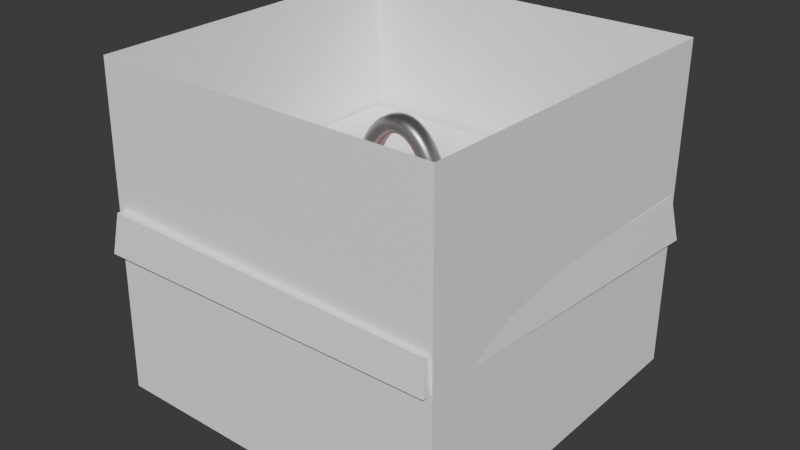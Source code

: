 # Source: Present.blend  (saved by Blender 4.2.67; exported with 4.5.12 LTS)
import bpy
from mathutils import Matrix  # noqa: F401  (used for matrix-valued properties, if any)

bpy.ops.wm.read_factory_settings(use_empty=True)
scene = bpy.context.scene
scene.name = 'Scene'

# ---- collections
col_collection = bpy.data.collections.new('Collection'); scene.collection.children.link(col_collection)

# ---- images (referenced by path relative to the original .blend; pixels are not part of the script)
import os
ASSET_DIR = os.environ.get("B2B_ASSET_DIR", "")  # directory of the original .blend (textures are referenced by path, not embedded)
HERE = os.path.dirname(os.path.abspath(__file__))  # packed textures are extracted next to this script under _unpacked/

def load_image(name, relpath, width, height, colorspace="sRGB"):
    """Load a texture the original file referenced (path relative to the .blend, or extracted next to this script)."""
    p = next((c for c in (os.path.join(HERE, relpath), os.path.join(ASSET_DIR, relpath)) if relpath and os.path.exists(c)), "")
    if p:
        img = bpy.data.images.load(p, check_existing=True)
        img.name = name
    else:  # same state as the original file: an image datablock whose file is absent (Cycles renders it pink)
        img = bpy.data.images.new(name, width, height)
        img.source = "FILE"
        img.filepath = "//" + (relpath or name)
    img.colorspace_settings.name = colorspace
    return img
img_lock_png = load_image('lock.png', 'lock.png', 1024, 1024, 'sRGB')
img_rushhour_png = load_image('rushhour.png', 'rushhour.png', 1024, 1024, 'sRGB')
img_sliding_png = load_image('sliding.png', 'sliding.png', 1024, 1024, 'sRGB')

# ---- materials (node trees are filled in below, after node groups)
mat_material_001 = bpy.data.materials.new('Material.001')
mat_material_002 = bpy.data.materials.new('Material.002')
mat_material_002.use_backface_culling_lightprobe_volume = False
mat_material = bpy.data.materials.new('Material')
mat_material.alpha_threshold = 0.0
mat_material.roughness = 0.5
mat_material.line_color = (0.0, 0.0, 0.0, 1.0)
mat_lock = bpy.data.materials.new('Lock')
mat_rush = bpy.data.materials.new('Rush')
mat_slide = bpy.data.materials.new('Slide')
mat_material_004 = bpy.data.materials.new('Material.004')

# ---- node groups
ng_smooth_by_angle = bpy.data.node_groups.new('Smooth by Angle', 'GeometryNodeTree')
_s = ng_smooth_by_angle.interface.new_socket(name='Mesh', in_out='OUTPUT', socket_type='NodeSocketGeometry')
_s = ng_smooth_by_angle.interface.new_socket(name='Mesh', in_out='INPUT', socket_type='NodeSocketGeometry')
_s = ng_smooth_by_angle.interface.new_socket(name='Angle', in_out='INPUT', socket_type='NodeSocketFloat')
_s.subtype = 'ANGLE'
_s.default_value = 0.5236
_s.min_value = 0.0
_s.max_value = 3.142
_s.description = 'Maximum face angle for smooth edges'
_s = ng_smooth_by_angle.interface.new_socket(name='Ignore Sharpness', in_out='INPUT', socket_type='NodeSocketBool')
_s.force_non_field = True
ng_smooth_by_angle.description = 'Set the sharpness of mesh edges based on the angle between the neighboring faces'
ng_smooth_by_angle.is_modifier = True
_N = ng_smooth_by_angle.nodes; _L = ng_smooth_by_angle.links
n0 = _N.new('GeometryNodeSetShadeSmooth'); n0.name = 'Set Shade Smooth'; n0.location = (120, -80)
n0.domain = 'EDGE'
n1 = _N.new('GeometryNodeSetShadeSmooth'); n1.name = 'Set Shade Smooth.001'; n1.location = (300, -80)
n2 = _N.new('NodeGroupOutput'); n2.name = 'Group Output'; n2.location = (480, -80)
n3 = _N.new('GeometryNodeInputMeshEdgeAngle'); n3.name = 'Edge Angle'; n3.location = (-440, -240)
n4 = _N.new('NodeGroupInput'); n4.name = 'Group Input'; n4.location = (-80, -80)
n5 = _N.new('GeometryNodeInputEdgeSmooth'); n5.name = 'Is Edge Smooth'; n5.location = (-260, -120)
n6 = _N.new('GeometryNodeInputShadeSmooth'); n6.name = 'Is Shade Smooth'; n6.location = (-440, -397)
n7 = _N.new('FunctionNodeCompare'); n7.name = 'Compare'; n7.location = (-260, -260)
n7.operation = 'LESS_EQUAL'
n7.inputs[6].default_value = (0.0, 0.0, 0.0, 0.0)
n7.inputs[7].default_value = (0.0, 0.0, 0.0, 0.0)
n8 = _N.new('FunctionNodeBooleanMath'); n8.name = 'Boolean Math.001'; n8.location = (-80, -260)
n9 = _N.new('NodeGroupInput'); n9.name = 'Group Input.001'; n9.location = (-440, -329)
n10 = _N.new('NodeGroupInput'); n10.name = 'Group Input.002'; n10.location = (-259, -189)
n11 = _N.new('FunctionNodeBooleanMath'); n11.name = 'Boolean Math'; n11.location = (-80, -149)
n11.operation = 'OR'
n12 = _N.new('FunctionNodeBooleanMath'); n12.name = 'Boolean Math.002'; n12.location = (-260, -380)
n12.operation = 'OR'
n13 = _N.new('NodeGroupInput'); n13.name = 'Group Input.003'; n13.location = (-440, -460)
_L.new(n3.outputs[0], n7.inputs[0])
_L.new(n1.outputs[0], n2.inputs[0])
_L.new(n9.outputs[1], n7.inputs[1])
_L.new(n7.outputs[0], n8.inputs[0])
_L.new(n4.outputs[0], n0.inputs[0])
_L.new(n0.outputs[0], n1.inputs[0])
_L.new(n8.outputs[0], n0.inputs[2])
_L.new(n10.outputs[2], n11.inputs[1])
_L.new(n5.outputs[0], n11.inputs[0])
_L.new(n11.outputs[0], n0.inputs[1])
_L.new(n13.outputs[2], n12.inputs[1])
_L.new(n6.outputs[0], n12.inputs[0])
_L.new(n12.outputs[0], n8.inputs[1])
n2.is_active_output = True

# ---- material node trees
mat_material_001.use_nodes = True; mat_material_001.node_tree.nodes.clear()
_N = mat_material_001.node_tree.nodes; _L = mat_material_001.node_tree.links
n0 = _N.new('ShaderNodeBsdfPrincipled'); n0.name = 'Principled BSDF'; n0.location = (10, 300)
n0.inputs[0].default_value = (0.0, 0.6393, 0.8011, 1.0)
n0.inputs[1].default_value = 0.2273
n0.inputs[2].default_value = 0.3364
n0.inputs[3].default_value = 1.0
n1 = _N.new('ShaderNodeOutputMaterial'); n1.name = 'Material Output'; n1.location = (300, 300)
_L.new(n0.outputs[0], n1.inputs[0])
n1.is_active_output = True
mat_material_002.use_nodes = True; mat_material_002.node_tree.nodes.clear()
_N = mat_material_002.node_tree.nodes; _L = mat_material_002.node_tree.links
n0 = _N.new('ShaderNodeBsdfPrincipled'); n0.name = 'Principled BSDF'; n0.location = (10, 300)
n0.inputs[0].default_value = (0.8004, 0.02007, 0.08948, 1.0)
n1 = _N.new('ShaderNodeOutputMaterial'); n1.name = 'Material Output'; n1.location = (300, 300)
_L.new(n0.outputs[0], n1.inputs[0])
n1.is_active_output = True
mat_material.use_nodes = True; mat_material.node_tree.nodes.clear()
_N = mat_material.node_tree.nodes; _L = mat_material.node_tree.links
n0 = _N.new('ShaderNodeOutputMaterial'); n0.name = 'Material Output'; n0.location = (300, 300)
n1 = _N.new('ShaderNodeBsdfPrincipled'); n1.name = 'Principled BSDF'; n1.location = (10, 300)
n1.inputs[0].default_value = (1.0, 1.0, 1.0, 1.0)
n1.inputs[3].default_value = 1.45
_L.new(n1.outputs[0], n0.inputs[0])
n0.is_active_output = True
mat_lock.use_nodes = True; mat_lock.node_tree.nodes.clear()
_N = mat_lock.node_tree.nodes; _L = mat_lock.node_tree.links
n0 = _N.new('ShaderNodeBsdfPrincipled'); n0.name = 'Principled BSDF'; n0.location = (-87, 365)
n0.inputs[1].default_value = 0.8045
n0.inputs[2].default_value = 0.2773
n0.inputs[3].default_value = 1.0
n0.inputs[20].default_value = 0.2982
n0.inputs[22].default_value = (0.1894, 0.7089, 0.1419, 1.0)
n1 = _N.new('ShaderNodeOutputMaterial'); n1.name = 'Material Output'; n1.location = (300, 300)
n2 = _N.new('ShaderNodeTexImage'); n2.name = 'Image Texture'; n2.location = (-701, 432)
n2.image = img_lock_png
n2.interpolation = 'Closest'
n3 = _N.new('ShaderNodeMix'); n3.name = 'Mix'; n3.location = (-293, 423)
n3.data_type = 'RGBA'
n3.inputs[6].default_value = (0.4745, 0.1433, 0.006903, 1.0)
_L.new(n2.outputs[0], n3.inputs[2])
_L.new(n0.outputs[0], n1.inputs[0])
_L.new(n2.outputs[1], n3.inputs[0])
_L.new(n3.outputs[2], n0.inputs[0])
_L.new(n2.outputs[0], n3.inputs[7])
n1.is_active_output = True
mat_rush.use_nodes = True; mat_rush.node_tree.nodes.clear()
_N = mat_rush.node_tree.nodes; _L = mat_rush.node_tree.links
n0 = _N.new('ShaderNodeBsdfPrincipled'); n0.name = 'Principled BSDF'; n0.location = (-101, 176)
n0.inputs[1].default_value = 0.8045
n0.inputs[2].default_value = 0.2773
n0.inputs[3].default_value = 1.0
n0.inputs[20].default_value = 0.2982
n0.inputs[22].default_value = (0.1894, 0.7089, 0.1419, 1.0)
n1 = _N.new('ShaderNodeOutputMaterial'); n1.name = 'Material Output'; n1.location = (300, 300)
n2 = _N.new('ShaderNodeMix'); n2.name = 'Mix'; n2.location = (-293, 423)
n2.data_type = 'RGBA'
n2.inputs[6].default_value = (0.4745, 0.1433, 0.006903, 1.0)
n3 = _N.new('ShaderNodeTexImage'); n3.name = 'Image Texture.002'; n3.location = (-772, 427)
n3.image = img_rushhour_png
n3.interpolation = 'Closest'
_L.new(n0.outputs[0], n1.inputs[0])
_L.new(n2.outputs[2], n0.inputs[0])
_L.new(n3.outputs[1], n2.inputs[0])
_L.new(n3.outputs[0], n2.inputs[7])
n1.is_active_output = True
mat_slide.use_nodes = True; mat_slide.node_tree.nodes.clear()
_N = mat_slide.node_tree.nodes; _L = mat_slide.node_tree.links
n0 = _N.new('ShaderNodeBsdfPrincipled'); n0.name = 'Principled BSDF'; n0.location = (-87, 365)
n0.inputs[1].default_value = 0.8045
n0.inputs[2].default_value = 0.2773
n0.inputs[3].default_value = 1.0
n0.inputs[20].default_value = 0.2982
n0.inputs[22].default_value = (0.1894, 0.7089, 0.1419, 1.0)
n1 = _N.new('ShaderNodeOutputMaterial'); n1.name = 'Material Output'; n1.location = (300, 300)
n2 = _N.new('ShaderNodeMix'); n2.name = 'Mix'; n2.location = (-293, 423)
n2.data_type = 'RGBA'
n2.inputs[6].default_value = (0.4745, 0.1433, 0.006903, 1.0)
n3 = _N.new('ShaderNodeTexImage'); n3.name = 'Image Texture.002'; n3.location = (-792, 472)
n3.image = img_sliding_png
n3.interpolation = 'Closest'
_L.new(n0.outputs[0], n1.inputs[0])
_L.new(n2.outputs[2], n0.inputs[0])
_L.new(n3.outputs[1], n2.inputs[0])
_L.new(n3.outputs[0], n2.inputs[7])
n1.is_active_output = True
mat_material_004.use_nodes = True; mat_material_004.node_tree.nodes.clear()
_N = mat_material_004.node_tree.nodes; _L = mat_material_004.node_tree.links
n0 = _N.new('ShaderNodeBsdfPrincipled'); n0.name = 'Principled BSDF'; n0.location = (-69, 228)
n0.inputs[0].default_value = (0.4031, 0.4031, 0.4031, 1.0)
n0.inputs[1].default_value = 0.9091
n0.inputs[2].default_value = 0.3727
n0.inputs[3].default_value = 1.0
n1 = _N.new('ShaderNodeOutputMaterial'); n1.name = 'Material Output'; n1.location = (221, 228)
_L.new(n0.outputs[0], n1.inputs[0])
n1.is_active_output = True

# ---- world
world_world = bpy.data.worlds.new('World'); scene.world = world_world
world_world.use_nodes = True; world_world.node_tree.nodes.clear()
_N = world_world.node_tree.nodes; _L = world_world.node_tree.links
n0 = _N.new('ShaderNodeOutputWorld'); n0.name = 'World Output'; n0.location = (300, 300)
n1 = _N.new('ShaderNodeBackground'); n1.name = 'Background'; n1.location = (10, 300)
n1.inputs[0].default_value = (0.05088, 0.05088, 0.05088, 1.0)
_L.new(n1.outputs[0], n0.inputs[0])
n0.is_active_output = True
world_world.color = (0.05088, 0.05088, 0.05088)
world_world.sun_shadow_jitter_overblur = 0.0

# ---- meshes
me_cube_001 = bpy.data.meshes.new('Cube.001')
me_cube_001.from_pydata([(-0.15, -0.15, -0.15), (-0.15, 0.15, -0.15), (0.15, -0.15, -0.15), (0.15, 0.15, -0.15), (-0.1446, -0.1476, 0.1281), (-0.1468, 0.145, 0.1281), (0.15, 0.15, 0.1281), (0.1454, -0.1464, 0.1289)], [], [(1, 3, 2, 0), (2, 7, 4, 0), (3, 6, 7, 2), (1, 5, 6, 3), (0, 4, 5, 1)])
me_cube_001.polygons.foreach_set('material_index', [2, 2, 2, 2, 2])
_uv = me_cube_001.uv_layers.new(name='UVMap')
_uv.uv.foreach_set('vector', [0.125, 0.5, 0.375, 0.5, 0.375, 0.75, 0.125, 0.75, 0.375, 0.75, 0.6068, 0.75, 0.6068, 1.0, 0.375, 1.0, 0.375, 0.5, 0.6068, 0.5, 0.6068, 0.75, 0.375, 0.75, 0.375, 0.25, 0.6068, 0.25, 0.6068, 0.5, 0.375, 0.5, 0.375, 0.0, 0.6068, 0.0, 0.6068, 0.25, 0.375, 0.25])
me_cube_001.materials.append(mat_material_001)
me_cube_001.materials.append(mat_material_002)
me_cube_001.materials.append(mat_material)
me_cube_001.update()
me_cube_002 = bpy.data.meshes.new('Cube.002')
me_cube_002.from_pydata([(-0.1411, -0.1552, 0.0102), (-0.1463, 0.1409, 0.005705), (0.1445, -0.152, 0.00409), (0.1504, 0.1456, 0.003206), (-0.1477, -0.158, -0.02486), (-0.1533, 0.1432, -0.03419), (0.1561, 0.152, -0.03645), (0.1465, -0.1555, -0.02334)], [], [(4, 0, 1, 5), (5, 1, 3, 6), (6, 3, 2, 7), (7, 2, 0, 4), (3, 1, 0, 2)])
me_cube_002.polygons.foreach_set('use_smooth', [True] * 5)
me_cube_002.polygons.foreach_set('material_index', [2, 2, 2, 2, 2])
_uv = me_cube_002.uv_layers.new(name='UVMap')
_uv.uv.foreach_set('vector', [0.6068, 0.0, 0.625, 0.0, 0.625, 0.25, 0.6068, 0.25, 0.6068, 0.25, 0.625, 0.25, 0.625, 0.5, 0.6068, 0.5, 0.6068, 0.5, 0.625, 0.5, 0.625, 0.75, 0.6068, 0.75, 0.6068, 0.75, 0.625, 0.75, 0.625, 1.0, 0.6068, 1.0, 0.625, 0.5, 0.875, 0.5, 0.875, 0.75, 0.625, 0.75])
me_cube_002.materials.append(mat_material_001)
me_cube_002.materials.append(mat_material_002)
me_cube_002.materials.append(mat_material)
me_cube_002.update()
me_cube_003 = bpy.data.meshes.new('Cube.003')
me_cube_003.from_pydata([(0.01395, 0.01012, 0.02025), (0.01327, 0.007615, -0.02175), (0.01412, -0.00737, 0.02129), (0.01345, -0.00987, -0.02071), (-0.01345, 0.00987, 0.02071), (-0.01412, 0.00737, -0.02129), (-0.01327, -0.007615, 0.02175), (-0.01395, -0.01012, -0.02025), (0.01815, 0.001683, 0.0253), (0.01478, 0.01079, -0.0008807), (0.01732, -0.001365, -0.02589), (0.01499, -0.01053, 0.0003848), (0.0004822, -0.00927, 0.02395), (-0.00027, -0.01205, -0.02269), (-0.01478, -0.01079, 0.0008807), (-0.01732, 0.001365, 0.02589), (-0.01815, -0.001683, -0.0253), (-0.01499, 0.01053, -0.0003848), (0.00027, 0.01205, 0.02269), (-0.0004822, 0.00927, -0.02395), (0.02154, 0.0001931, -0.0003589), (0.0001461, -0.01468, 0.0008714), (-0.02154, -0.0001931, 0.0003589), (-0.0001461, 0.01468, -0.0008714), (0.0004864, 0.001795, 0.03016), (-0.0004864, -0.001795, -0.03016)], [], [(0, 8, 20, 9), (9, 20, 10, 1), (20, 11, 3, 10), (8, 2, 11, 20), (2, 12, 21, 11), (11, 21, 13, 3), (21, 14, 7, 13), (12, 6, 14, 21), (6, 15, 22, 14), (14, 22, 16, 7), (22, 17, 5, 16), (15, 4, 17, 22), (4, 18, 23, 17), (17, 23, 19, 5), (23, 9, 1, 19), (18, 0, 9, 23), (2, 8, 24, 12), (12, 24, 15, 6), (24, 18, 4, 15), (8, 0, 18, 24), (7, 16, 25, 13), (13, 25, 10, 3), (25, 19, 1, 10), (16, 5, 19, 25)])
me_cube_003.polygons.foreach_set('use_smooth', [True] * 24)
_uv = me_cube_003.uv_layers.new(name='UVMap')
_uv.uv.foreach_set('vector', [0.375, 0.0, 0.375, 0.125, 0.5, 0.125, 0.5, 0.0, 0.5, 0.0, 0.5, 0.125, 0.625, 0.125, 0.625, 0.0, 0.5, 0.125, 0.5, 0.25, 0.625, 0.25, 0.625, 0.125, 0.375, 0.125, 0.375, 0.25, 0.5, 0.25, 0.5, 0.125, 0.375, 0.25, 0.375, 0.375, 0.5, 0.375, 0.5, 0.25, 0.5, 0.25, 0.5, 0.375, 0.625, 0.375, 0.625, 0.25, 0.5, 0.375, 0.5, 0.5, 0.625, 0.5, 0.625, 0.375, 0.375, 0.375, 0.375, 0.5, 0.5, 0.5, 0.5, 0.375, 0.375, 0.5, 0.375, 0.625, 0.5, 0.625, 0.5, 0.5, 0.5, 0.5, 0.5, 0.625, 0.625, 0.625, 0.625, 0.5, 0.5, 0.625, 0.5, 0.75, 0.625, 0.75, 0.625, 0.625, 0.375, 0.625, 0.375, 0.75, 0.5, 0.75, 0.5, 0.625, 0.375, 0.75, 0.375, 0.875, 0.5, 0.875, 0.5, 0.75, 0.5, 0.75, 0.5, 0.875, 0.625, 0.875, 0.625, 0.75, 0.5, 0.875, 0.5, 1.0, 0.625, 1.0, 0.625, 0.875, 0.375, 0.875, 0.375, 1.0, 0.5, 1.0, 0.5, 0.875, 0.125, 0.5, 0.125, 0.625, 0.25, 0.625, 0.25, 0.5, 0.25, 0.5, 0.25, 0.625, 0.375, 0.625, 0.375, 0.5, 0.25, 0.625, 0.25, 0.75, 0.375, 0.75, 0.375, 0.625, 0.125, 0.625, 0.125, 0.75, 0.25, 0.75, 0.25, 0.625, 0.625, 0.5, 0.625, 0.625, 0.75, 0.625, 0.75, 0.5, 0.75, 0.5, 0.75, 0.625, 0.875, 0.625, 0.875, 0.5, 0.75, 0.625, 0.75, 0.75, 0.875, 0.75, 0.875, 0.625, 0.625, 0.625, 0.625, 0.75, 0.75, 0.75, 0.75, 0.625])
me_cube_003.materials.append(mat_material_002)
me_cube_003.use_mirror_x = True
me_cube_003.use_mirror_z = True
me_cube_003.update()
me_cube_004 = bpy.data.meshes.new('Cube.004')
me_cube_004.from_pydata([(-0.01177, -0.0005554, -0.1225), (-0.01695, -0.0007326, -0.06222), (0.0, -0.004975, -0.1016), (0.01768, -0.007382, -0.127), (-0.002012, -0.0014, -0.06461), (0.01185, -0.002787, -0.06608), (0.003035, 0.006182, -0.001112), (-0.01191, 0.006875, -0.0003742), (0.01691, 0.004775, -0.0009357)], [], [(0, 2, 4, 1), (2, 3, 5, 4), (1, 4, 6, 7), (4, 5, 8, 6)])
me_cube_004.polygons.foreach_set('use_smooth', [True] * 4)
me_cube_004.polygons.foreach_set('material_index', [1, 1, 1, 1])
_uv = me_cube_004.uv_layers.new(name='UVMap')
_uv.uv.foreach_set('vector', [0.0, 0.0, 0.5, 0.1664, 0.5, 0.5, 0.0, 0.5, 0.5, 0.1664, 1.0, 0.0, 1.0, 0.5, 0.5, 0.5, 0.0, 0.5, 0.5, 0.5, 0.5, 1.0, 0.0, 1.0, 0.5, 0.5, 1.0, 0.5, 1.0, 1.0, 0.5, 1.0])
me_cube_004.materials.append(mat_material)
me_cube_004.materials.append(mat_material_002)
me_cube_004.use_mirror_x = True
me_cube_004.use_mirror_z = True
me_cube_004.update()
me_cube_006 = bpy.data.meshes.new('Cube.006')
me_cube_006.from_pydata([(-0.05399, 0.005548, -0.0338), (-0.02534, 0.003779, -0.02272), (-0.09026, -0.0023, -0.04325), (-0.05534, 0.008861, -0.002122), (-0.0564, 0.01347, 0.02968), (-0.09179, 0.002065, -0.009163), (-0.02626, 0.006107, 0.0002059), (-0.02481, 0.009104, 0.02338), (-0.01663, 0.0008784, 0.0006219), (-0.01559, -0.001417, -0.02035), (-0.01494, 0.003417, 0.02185), (-0.02517, -0.00538, 0.001451), (-0.02421, -0.008138, -0.02142), (-0.02367, -0.002817, 0.02467), (-0.05336, -0.01301, 0.000583), (-0.05193, -0.01754, -0.03095), (-0.0543, -0.009619, 0.03254), (-0.09026, -0.01448, -0.006776), (-0.08867, -0.01981, -0.0408), (-0.09572, -0.01054, 0.02682), (-0.1037, -0.007341, -0.0101), (-0.1026, -0.01212, -0.04279), (-0.1102, -0.003085, 0.0218), (-0.09736, 0.00701, 0.02421)], [], [(0, 3, 6, 1), (2, 5, 3, 0), (5, 23, 4, 3), (3, 4, 7, 6), (1, 6, 8, 9), (6, 7, 10, 8), (9, 8, 11, 12), (8, 10, 13, 11), (12, 11, 14, 15), (11, 13, 16, 14), (15, 14, 17, 18), (14, 16, 19, 17), (18, 17, 20, 21), (17, 19, 22, 20), (21, 20, 5, 2), (20, 22, 23, 5)])
me_cube_006.polygons.foreach_set('use_smooth', [True] * 16)
_uv = me_cube_006.uv_layers.new(name='UVMap')
_uv.uv.foreach_set('vector', [1.0, 0.0, 1.0, 0.5, 0.875, 0.5, 0.875, 0.0, 0.125, 0.0, 0.125, 0.5, 0.0, 0.5, 0.0, 0.0, 0.125, 0.5, 0.125, 1.0, 0.0, 1.0, 0.0, 0.5, 1.0, 0.5, 1.0, 1.0, 0.875, 1.0, 0.875, 0.5, 0.875, 0.0, 0.875, 0.5, 0.75, 0.5, 0.75, 0.0, 0.875, 0.5, 0.875, 1.0, 0.75, 1.0, 0.75, 0.5, 0.75, 0.0, 0.75, 0.5, 0.625, 0.5, 0.625, 0.0, 0.75, 0.5, 0.75, 1.0, 0.625, 1.0, 0.625, 0.5, 0.625, 0.0, 0.625, 0.5, 0.5, 0.5, 0.5, 0.0, 0.625, 0.5, 0.625, 1.0, 0.5, 1.0, 0.5, 0.5, 0.5, 0.0, 0.5, 0.5, 0.375, 0.5, 0.375, 0.0, 0.5, 0.5, 0.5, 1.0, 0.375, 1.0, 0.375, 0.5, 0.375, 0.0, 0.375, 0.5, 0.25, 0.5, 0.25, 0.0, 0.375, 0.5, 0.375, 1.0, 0.25, 1.0, 0.25, 0.5, 0.25, 0.0, 0.25, 0.5, 0.125, 0.5, 0.125, 0.0, 0.25, 0.5, 0.25, 1.0, 0.125, 1.0, 0.125, 0.5])
me_cube_006.materials.append(mat_material_002)
me_cube_006.use_mirror_x = True
me_cube_006.use_mirror_z = True
me_cube_006.update()
me_cube_008 = bpy.data.meshes.new('Cube.008')
me_cube_008.from_pydata([(0.05151, -0.002197, -0.1107), (0.03659, -0.002119, -0.05205), (0.0324, -0.005402, -0.09512), (0.02473, -0.006782, -0.1247), (0.02326, -0.001659, -0.05922), (0.01059, -0.00199, -0.06517), (-0.001762, 0.006977, -0.0007804), (0.01212, 0.006525, 0.004829), (-0.01499, 0.006646, -0.005186)], [], [(0, 2, 4, 1), (2, 3, 5, 4), (1, 4, 6, 7), (4, 5, 8, 6)])
me_cube_008.polygons.foreach_set('use_smooth', [True] * 4)
me_cube_008.polygons.foreach_set('material_index', [1, 1, 1, 1])
_uv = me_cube_008.uv_layers.new(name='UVMap')
_uv.uv.foreach_set('vector', [0.0, 0.0, 0.5, 0.1664, 0.5, 0.5, 0.0, 0.5, 0.5, 0.1664, 1.0, 0.0, 1.0, 0.5, 0.5, 0.5, 0.0, 0.5, 0.5, 0.5, 0.5, 1.0, 0.0, 1.0, 0.5, 0.5, 1.0, 0.5, 1.0, 1.0, 0.5, 1.0])
me_cube_008.materials.append(mat_material)
me_cube_008.materials.append(mat_material_002)
me_cube_008.use_mirror_x = True
me_cube_008.use_mirror_z = True
me_cube_008.update()
me_cube_009 = bpy.data.meshes.new('Cube.009')
me_cube_009.from_pydata([(0.05399, 0.005548, -0.0338), (0.02534, 0.003779, -0.02272), (0.09026, -0.0023, -0.04325), (0.05534, 0.008861, -0.002122), (0.0564, 0.01347, 0.02968), (0.09179, 0.002065, -0.009163), (0.02626, 0.006107, 0.0002059), (0.02481, 0.009104, 0.02338), (0.01663, 0.0008784, 0.0006219), (0.01559, -0.001417, -0.02035), (0.01494, 0.003417, 0.02185), (0.02517, -0.00538, 0.001451), (0.02421, -0.008138, -0.02142), (0.02367, -0.002817, 0.02467), (0.05336, -0.01301, 0.000583), (0.05193, -0.01754, -0.03095), (0.0543, -0.009619, 0.03254), (0.09026, -0.01448, -0.006776), (0.08867, -0.01981, -0.0408), (0.09572, -0.01054, 0.02682), (0.1037, -0.007341, -0.0101), (0.1026, -0.01212, -0.04279), (0.1102, -0.003085, 0.0218), (0.09736, 0.00701, 0.02421)], [], [(0, 3, 6, 1), (2, 5, 3, 0), (5, 23, 4, 3), (3, 4, 7, 6), (1, 6, 8, 9), (6, 7, 10, 8), (9, 8, 11, 12), (8, 10, 13, 11), (12, 11, 14, 15), (11, 13, 16, 14), (15, 14, 17, 18), (14, 16, 19, 17), (18, 17, 20, 21), (17, 19, 22, 20), (21, 20, 5, 2), (20, 22, 23, 5)])
me_cube_009.polygons.foreach_set('use_smooth', [True] * 16)
_uv = me_cube_009.uv_layers.new(name='UVMap')
_uv.uv.foreach_set('vector', [1.0, 0.0, 1.0, 0.5, 0.875, 0.5, 0.875, 0.0, 0.125, 0.0, 0.125, 0.5, 0.0, 0.5, 0.0, 0.0, 0.125, 0.5, 0.125, 1.0, 0.0, 1.0, 0.0, 0.5, 1.0, 0.5, 1.0, 1.0, 0.875, 1.0, 0.875, 0.5, 0.875, 0.0, 0.875, 0.5, 0.75, 0.5, 0.75, 0.0, 0.875, 0.5, 0.875, 1.0, 0.75, 1.0, 0.75, 0.5, 0.75, 0.0, 0.75, 0.5, 0.625, 0.5, 0.625, 0.0, 0.75, 0.5, 0.75, 1.0, 0.625, 1.0, 0.625, 0.5, 0.625, 0.0, 0.625, 0.5, 0.5, 0.5, 0.5, 0.0, 0.625, 0.5, 0.625, 1.0, 0.5, 1.0, 0.5, 0.5, 0.5, 0.0, 0.5, 0.5, 0.375, 0.5, 0.375, 0.0, 0.5, 0.5, 0.5, 1.0, 0.375, 1.0, 0.375, 0.5, 0.375, 0.0, 0.375, 0.5, 0.25, 0.5, 0.25, 0.0, 0.375, 0.5, 0.375, 1.0, 0.25, 1.0, 0.25, 0.5, 0.25, 0.0, 0.25, 0.5, 0.125, 0.5, 0.125, 0.0, 0.25, 0.5, 0.25, 1.0, 0.125, 1.0, 0.125, 0.5])
me_cube_009.materials.append(mat_material_002)
me_cube_009.use_mirror_x = True
me_cube_009.use_mirror_z = True
me_cube_009.update()
me_cube = bpy.data.meshes.new('Cube')
me_cube.from_pydata([(-0.04994, -0.01813, -0.1546), (-0.04994, -0.02475, -0.138), (-0.06818, -0.01813, -0.138), (-0.04994, -0.02475, -0.04737), (-0.04994, -0.01813, -0.03082), (-0.06818, -0.01813, -0.04737), (-0.04994, 0.01813, -0.1546), (-0.06818, 0.01813, -0.138), (-0.04994, 0.02475, -0.138), (-0.04994, 0.01813, -0.03082), (-0.04994, 0.02475, -0.04737), (-0.06818, 0.01813, -0.04737), (0.04995, -0.01813, -0.1546), (0.0682, -0.01813, -0.138), (0.04995, -0.02475, -0.138), (0.04995, -0.01813, -0.03082), (0.04995, -0.02475, -0.04737), (0.0682, -0.01813, -0.04737), (0.04995, 0.01813, -0.1546), (0.04995, 0.02475, -0.138), (0.0682, 0.01813, -0.138), (0.04995, 0.01813, -0.03082), (0.0682, 0.01813, -0.04737), (0.04995, 0.02475, -0.04737)], [], [(14, 16, 3, 1), (20, 22, 17, 13), (21, 9, 4, 15), (2, 5, 11, 7), (8, 10, 23, 19), (0, 1, 2), (3, 4, 5), (6, 7, 8), (9, 10, 11), (12, 13, 14), (15, 16, 17), (18, 19, 20), (21, 22, 23), (6, 0, 2, 7), (1, 3, 5, 2), (4, 9, 11, 5), (10, 8, 7, 11), (18, 6, 8, 19), (9, 21, 23, 10), (22, 20, 19, 23), (12, 18, 20, 13), (21, 15, 17, 22), (16, 14, 13, 17), (0, 12, 14, 1), (15, 4, 3, 16), (6, 18, 12, 0)])
me_cube.polygons.foreach_set('material_index', [1, 0, 0, 0, 0, 0, 0, 0, 0, 0, 0, 0, 0, 0, 0, 0, 0, 0, 0, 0, 0, 0, 0, 0, 0, 0])
_uv = me_cube.uv_layers.new(name='UVMap')
_uv.uv.foreach_set('vector', [0.736, 0.2518, 0.726, 0.7541, 0.2538, 0.7423, 0.2677, 0.243, 0.7862, 0.1699, 0.7853, 0.817, 0.7208, 0.817, 0.7216, 0.1699, 0.9826, 0.02604, 0.9818, 0.02604, 0.9818, 0.02529, 0.9826, 0.02529, 0.81, 0.1869, 0.8007, 0.8083, 0.7194, 0.8166, 0.7334, 0.1582, 0.9836, 0.02706, 0.9828, 0.02706, 0.9828, 0.02631, 0.9836, 0.02631, 0.2856, 0.1319, 0.2677, 0.243, 0.1808, 0.2303, 0.2538, 0.7423, 0.2563, 0.8294, 0.1463, 0.7281, 0.9846, 0.02604, 0.9847, 0.02604, 0.9846, 0.02618, 0.9827, 0.02733, 0.9828, 0.0272, 0.9828, 0.02733, 0.7387, 0.1468, 0.8274, 0.2407, 0.736, 0.2518, 0.7291, 0.8336, 0.726, 0.7541, 0.8193, 0.7502, 0.9839, 0.02604, 0.9839, 0.02618, 0.9837, 0.02604, 0.9827, 0.02631, 0.9828, 0.02618, 0.9828, 0.02631, 0.8229, 0.1973, 0.8191, 0.7915, 0.7285, 0.8136, 0.748, 0.1555, 0.2677, 0.243, 0.2538, 0.7423, 0.1463, 0.7281, 0.1808, 0.2303, 0.7109, 0.8367, 0.7414, 0.1555, 0.8242, 0.1944, 0.8128, 0.7968, 0.9828, 0.02706, 0.9836, 0.02706, 0.9836, 0.02733, 0.9828, 0.02733, 0.9839, 0.02604, 0.9846, 0.02604, 0.9846, 0.02618, 0.9839, 0.02618, 0.9827, 0.02706, 0.9827, 0.02631, 0.9828, 0.02631, 0.9828, 0.02706, 0.9828, 0.02604, 0.9836, 0.02604, 0.9836, 0.02631, 0.9828, 0.02631, 0.7385, 0.8144, 0.7334, 0.1626, 0.8156, 0.1869, 0.8173, 0.7806, 0.7166, 0.1654, 0.7015, 0.8363, 0.8024, 0.8009, 0.8173, 0.2008, 0.726, 0.7541, 0.736, 0.2518, 0.8274, 0.2407, 0.8193, 0.7502, 0.2856, 0.1319, 0.7387, 0.1468, 0.736, 0.2518, 0.2677, 0.243, 0.7291, 0.8336, 0.2563, 0.8294, 0.2538, 0.7423, 0.726, 0.7541, 0.7242, 0.818, 0.7321, 0.1593, 0.821, 0.1963, 0.8189, 0.793])
me_cube.materials.append(mat_lock)
me_cube.materials.append(mat_lock)
me_cube.materials.append(mat_rush)
me_cube.materials.append(mat_slide)
me_cube.update()
me_b_ziercircle = bpy.data.meshes.new('BézierCircle')
me_b_ziercircle.from_pydata([(0.03111, -0.007993, -0.03754), (0.02801, -0.006309, -0.03754), (0.02641, -0.003648, -0.03754), (0.02806, 0.002091, -0.03754), (0.02924, 0.004605, -0.03754), (0.03141, 0.007009, -0.03754), (0.03485, 0.00825, -0.03754), (0.03862, 0.007994, -0.03754), (0.04172, 0.00631, -0.03754), (0.04204, 0.00365, -0.03754), (0.04158, -0.002279, -0.03754), (0.04049, -0.004603, -0.03754), (0.03832, -0.007008, -0.03754), (0.03489, -0.008248, -0.03754), (-0.03485, -0.008506, -0.07407), (-0.03119, -0.007746, -0.07407), (-0.02851, -0.00567, -0.07407), (-0.02753, -0.002835, -0.07407), (-0.02753, 0.002836, -0.07407), (-0.02851, 0.005672, -0.07407), (-0.03119, 0.007747, -0.07407), (-0.03485, 0.008507, -0.07407), (-0.0385, 0.007747, -0.07407), (-0.04118, 0.005672, -0.07407), (-0.04216, 0.002836, -0.07407), (-0.04216, -0.002835, -0.07407), (-0.04118, -0.00567, -0.07407), (-0.0385, -0.007746, -0.07407), (-0.03485, -0.008506, -0.06885), (-0.03119, -0.007746, -0.06885), (-0.02851, -0.00567, -0.06885), (-0.02753, -0.002835, -0.06885), (-0.02753, 0.002836, -0.06885), (-0.02851, 0.005672, -0.06885), (-0.03119, 0.007747, -0.06885), (-0.03485, 0.008507, -0.06885), (-0.0385, 0.007747, -0.06885), (-0.04118, 0.005672, -0.06885), (-0.04216, 0.002836, -0.06885), (-0.04216, -0.002835, -0.06885), (-0.04118, -0.00567, -0.06885), (-0.0385, -0.007746, -0.06885), (-0.03485, -0.008506, -0.0641), (-0.03119, -0.007746, -0.0641), (-0.02851, -0.00567, -0.0641), (-0.02753, -0.002835, -0.0641), (-0.02753, 0.002836, -0.0641), (-0.02851, 0.005672, -0.0641), (-0.03119, 0.007747, -0.0641), (-0.03485, 0.008507, -0.0641), (-0.0385, 0.007747, -0.0641), (-0.04118, 0.005672, -0.0641), (-0.04216, 0.002836, -0.0641), (-0.04216, -0.002835, -0.0641), (-0.04118, -0.00567, -0.0641), (-0.0385, -0.007746, -0.0641), (-0.03485, -0.008506, -0.05939), (-0.03119, -0.007746, -0.05939), (-0.02851, -0.00567, -0.05939), (-0.02753, -0.002835, -0.05939), (-0.02753, 0.002836, -0.05939), (-0.02851, 0.005672, -0.05939), (-0.03119, 0.007747, -0.05939), (-0.03485, 0.008507, -0.05939), (-0.0385, 0.007747, -0.05939), (-0.04118, 0.005672, -0.05939), (-0.04216, 0.002836, -0.05939), (-0.04216, -0.002835, -0.05939), (-0.04118, -0.00567, -0.05939), (-0.0385, -0.007746, -0.05939), (-0.03485, -0.008506, -0.05428), (-0.03119, -0.007746, -0.05428), (-0.02851, -0.00567, -0.05428), (-0.02753, -0.002835, -0.05428), (-0.02753, 0.002836, -0.05428), (-0.02851, 0.005672, -0.05428), (-0.03119, 0.007747, -0.05428), (-0.03485, 0.008507, -0.05428), (-0.0385, 0.007747, -0.05428), (-0.04118, 0.005672, -0.05428), (-0.04216, 0.002836, -0.05428), (-0.04216, -0.002835, -0.05428), (-0.04118, -0.00567, -0.05428), (-0.0385, -0.007746, -0.05428), (-0.03485, -0.008506, -0.04833), (-0.03119, -0.007746, -0.04833), (-0.02851, -0.00567, -0.04833), (-0.02753, -0.002835, -0.04833), (-0.02753, 0.002836, -0.04833), (-0.02851, 0.005672, -0.04833), (-0.03119, 0.007747, -0.04833), (-0.03485, 0.008507, -0.04833), (-0.0385, 0.007747, -0.04833), (-0.04118, 0.005672, -0.04833), (-0.04216, 0.002836, -0.04833), (-0.04216, -0.002835, -0.04833), (-0.04118, -0.00567, -0.04833), (-0.0385, -0.007746, -0.04833), (-0.03485, -0.008506, -0.04113), (-0.03119, -0.007746, -0.04113), (-0.02851, -0.00567, -0.04113), (-0.02753, -0.002835, -0.04113), (-0.02753, 0.002836, -0.04113), (-0.02851, 0.005672, -0.04113), (-0.03119, 0.007747, -0.04113), (-0.03485, 0.008507, -0.04113), (-0.0385, 0.007747, -0.04113), (-0.04118, 0.005672, -0.04113), (-0.04216, 0.002836, -0.04113), (-0.04216, -0.002835, -0.04113), (-0.04118, -0.00567, -0.04113), (-0.0385, -0.007746, -0.04113), (-0.03485, -0.008506, -0.03222), (-0.03119, -0.007746, -0.03222), (-0.02851, -0.00567, -0.03222), (-0.02753, -0.002835, -0.03222), (-0.02753, 0.002836, -0.03222), (-0.02851, 0.005672, -0.03222), (-0.03119, 0.007747, -0.03222), (-0.03485, 0.008507, -0.03222), (-0.0385, 0.007747, -0.03222), (-0.04118, 0.005672, -0.03222), (-0.04216, 0.002836, -0.03222), (-0.04216, -0.002835, -0.03222), (-0.04118, -0.00567, -0.03222), (-0.0385, -0.007746, -0.03222), (-0.03485, -0.008506, -0.02118), (-0.03119, -0.007746, -0.02118), (-0.02851, -0.00567, -0.02118), (-0.02753, -0.002835, -0.02118), (-0.02753, 0.002836, -0.02118), (-0.02851, 0.005672, -0.02118), (-0.03119, 0.007747, -0.02118), (-0.03485, 0.008507, -0.02118), (-0.0385, 0.007747, -0.02118), (-0.04118, 0.005672, -0.02118), (-0.04216, 0.002836, -0.02118), (-0.04216, -0.002835, -0.02118), (-0.04118, -0.00567, -0.02118), (-0.0385, -0.007746, -0.02118), (-0.03485, -0.008506, -0.00757), (-0.03119, -0.007746, -0.00757), (-0.02851, -0.00567, -0.00757), (-0.02753, -0.002835, -0.00757), (-0.02753, 0.002836, -0.00757), (-0.02851, 0.005672, -0.00757), (-0.03119, 0.007747, -0.00757), (-0.03485, 0.008507, -0.00757), (-0.0385, 0.007747, -0.00757), (-0.04118, 0.005672, -0.00757), (-0.04216, 0.002836, -0.00757), (-0.04216, -0.002835, -0.00757), (-0.04118, -0.00567, -0.00757), (-0.0385, -0.007746, -0.00757), (-0.03485, -0.008506, 0.009038), (-0.03119, -0.007746, 0.00897), (-0.02851, -0.00567, 0.00892), (-0.02753, -0.002835, 0.008902), (-0.02753, 0.002836, 0.008902), (-0.02851, 0.005672, 0.00892), (-0.03119, 0.007747, 0.00897), (-0.03485, 0.008507, 0.009038), (-0.0385, 0.007747, 0.009105), (-0.04118, 0.005672, 0.009155), (-0.04216, 0.002836, 0.009173), (-0.04216, -0.002835, 0.009173), (-0.04118, -0.00567, 0.009155), (-0.0385, -0.007746, 0.009105), (-0.03453, -0.008506, 0.01717), (-0.03088, -0.007746, 0.0169), (-0.02821, -0.00567, 0.0167), (-0.02723, -0.002835, 0.01662), (-0.02723, 0.002836, 0.01662), (-0.02821, 0.005672, 0.0167), (-0.03088, 0.007747, 0.0169), (-0.03453, 0.008507, 0.01717), (-0.03818, 0.007747, 0.01744), (-0.04085, 0.005672, 0.01764), (-0.04182, 0.002836, 0.01772), (-0.04182, -0.002835, 0.01772), (-0.04085, -0.00567, 0.01764), (-0.03818, -0.007746, 0.01744), (-0.0336, -0.008506, 0.02497), (-0.02999, -0.007746, 0.02442), (-0.02734, -0.00567, 0.02402), (-0.02637, -0.002835, 0.02387), (-0.02637, 0.002836, 0.02387), (-0.02734, 0.005672, 0.02402), (-0.02999, 0.007747, 0.02442), (-0.0336, 0.008507, 0.02497), (-0.03722, 0.007747, 0.02552), (-0.03986, 0.005672, 0.02592), (-0.04083, 0.002836, 0.02607), (-0.04083, -0.002835, 0.02607), (-0.03986, -0.00567, 0.02592), (-0.03722, -0.007746, 0.02552), (-0.03211, -0.008506, 0.03237), (-0.02855, -0.007746, 0.03154), (-0.02595, -0.00567, 0.03093), (-0.02499, -0.002835, 0.03071), (-0.02499, 0.002836, 0.03071), (-0.02595, 0.005672, 0.03093), (-0.02855, 0.007747, 0.03154), (-0.03211, 0.008507, 0.03237), (-0.03566, 0.007747, 0.0332), (-0.03827, 0.005672, 0.03381), (-0.03922, 0.002836, 0.03403), (-0.03922, -0.002835, 0.03403), (-0.03827, -0.00567, 0.03381), (-0.03566, -0.007746, 0.0332), (-0.03009, -0.008506, 0.03929), (-0.02662, -0.007746, 0.03817), (-0.02407, -0.00567, 0.03734), (-0.02314, -0.002835, 0.03704), (-0.02314, 0.002836, 0.03704), (-0.02407, 0.005672, 0.03734), (-0.02662, 0.007747, 0.03817), (-0.03009, 0.008507, 0.03929), (-0.03356, 0.007747, 0.04041), (-0.0361, 0.005672, 0.04124), (-0.03703, 0.002836, 0.04154), (-0.03703, -0.002835, 0.04154), (-0.0361, -0.00567, 0.04124), (-0.03356, -0.007746, 0.04041), (-0.02758, -0.008506, 0.04567), (-0.02423, -0.007746, 0.04423), (-0.02178, -0.00567, 0.04319), (-0.02088, -0.002835, 0.0428), (-0.02088, 0.002836, 0.0428), (-0.02178, 0.005672, 0.04319), (-0.02423, 0.007747, 0.04423), (-0.02758, 0.008507, 0.04567), (-0.03093, 0.007747, 0.0471), (-0.03338, 0.005672, 0.04815), (-0.03428, 0.002836, 0.04853), (-0.03428, -0.002835, 0.04853), (-0.03338, -0.00567, 0.04815), (-0.03093, -0.007746, 0.0471), (-0.02464, -0.008506, 0.05142), (-0.02146, -0.007746, 0.04966), (-0.01913, -0.00567, 0.04838), (-0.01827, -0.002835, 0.0479), (-0.01827, 0.002836, 0.0479), (-0.01913, 0.005672, 0.04838), (-0.02146, 0.007747, 0.04966), (-0.02464, 0.008507, 0.05142), (-0.02782, 0.007747, 0.05318), (-0.03014, 0.005672, 0.05447), (-0.031, 0.002836, 0.05494), (-0.031, -0.002835, 0.05494), (-0.03014, -0.00567, 0.05447), (-0.02782, -0.007746, 0.05318), (-0.02129, -0.008506, 0.05649), (-0.01834, -0.007746, 0.05438), (-0.01618, -0.00567, 0.05284), (-0.0154, -0.002835, 0.05227), (-0.0154, 0.002836, 0.05227), (-0.01618, 0.005672, 0.05284), (-0.01834, 0.007747, 0.05438), (-0.02129, 0.008507, 0.05649), (-0.02423, 0.007747, 0.0586), (-0.02639, 0.005672, 0.06015), (-0.02718, 0.002836, 0.06071), (-0.02718, -0.002835, 0.06071), (-0.02639, -0.00567, 0.06015), (-0.02423, -0.007746, 0.0586), (-0.01758, -0.008506, 0.0608), (-0.01496, -0.007746, 0.05832), (-0.01304, -0.00567, 0.0565), (-0.01234, -0.002835, 0.05583), (-0.01234, 0.002836, 0.05583), (-0.01304, 0.005672, 0.0565), (-0.01496, 0.007747, 0.05832), (-0.01758, 0.008507, 0.0608), (-0.0202, 0.007747, 0.06328), (-0.02212, 0.005672, 0.0651), (-0.02283, 0.002836, 0.06576), (-0.02283, -0.002835, 0.06576), (-0.02212, -0.00567, 0.0651), (-0.0202, -0.007746, 0.06328), (-0.01356, -0.008506, 0.06427), (-0.01138, -0.007746, 0.06141), (-0.009782, -0.00567, 0.05932), (-0.009198, -0.002835, 0.05855), (-0.009198, 0.002836, 0.05855), (-0.009782, 0.005672, 0.05932), (-0.01138, 0.007747, 0.06141), (-0.01356, 0.008507, 0.06427), (-0.01573, 0.007747, 0.06713), (-0.01733, 0.005672, 0.06923), (-0.01791, 0.002836, 0.07), (-0.01791, -0.002835, 0.07), (-0.01733, -0.00567, 0.06923), (-0.01573, -0.007746, 0.06713), (-0.009255, -0.008506, 0.06684), (-0.007668, -0.007746, 0.06363), (-0.006507, -0.00567, 0.06129), (-0.006082, -0.002835, 0.06043), (-0.006082, 0.002836, 0.06043), (-0.006507, 0.005672, 0.06129), (-0.007668, 0.007747, 0.06363), (-0.009255, 0.008507, 0.06684), (-0.01084, 0.007747, 0.07005), (-0.012, 0.005672, 0.0724), (-0.01243, 0.002836, 0.07326), (-0.01243, -0.002835, 0.07326), (-0.012, -0.00567, 0.0724), (-0.01084, -0.007746, 0.07005), (-0.004719, -0.008506, 0.06844), (-0.003876, -0.007746, 0.06497), (-0.003259, -0.00567, 0.06244), (-0.003034, -0.002835, 0.06151), (-0.003034, 0.002836, 0.06151), (-0.003259, 0.005672, 0.06244), (-0.003876, 0.007747, 0.06497), (-0.004719, 0.008507, 0.06844), (-0.005562, 0.007747, 0.0719), (-0.006179, 0.005672, 0.07444), (-0.006405, 0.002836, 0.07537), (-0.006405, -0.002835, 0.07537), (-0.006179, -0.00567, 0.07444), (-0.005562, -0.007746, 0.0719), (9.526e-06, -0.008506, 0.06899), (9.526e-06, -0.007746, 0.06542), (9.527e-06, -0.00567, 0.06282), (9.527e-06, -0.002835, 0.06186), (9.528e-06, 0.002836, 0.06186), (9.528e-06, 0.005672, 0.06282), (9.527e-06, 0.007747, 0.06542), (9.527e-06, 0.008507, 0.06899), (9.526e-06, 0.007747, 0.07255), (9.526e-06, 0.005672, 0.07515), (9.525e-06, 0.002836, 0.07611), (9.524e-06, -0.002835, 0.07611), (9.524e-06, -0.00567, 0.07515), (9.524e-06, -0.007746, 0.07255), (0.004738, -0.008506, 0.06844), (0.003895, -0.007746, 0.06497), (0.003279, -0.00567, 0.06244), (0.003053, -0.002835, 0.06151), (0.003053, 0.002836, 0.06151), (0.003279, 0.005672, 0.06244), (0.003895, 0.007747, 0.06497), (0.004738, 0.008507, 0.06844), (0.005581, 0.007747, 0.0719), (0.006198, 0.005672, 0.07444), (0.006424, 0.002836, 0.07537), (0.006424, -0.002835, 0.07537), (0.006198, -0.00567, 0.07444), (0.005581, -0.007746, 0.0719), (0.009274, -0.008506, 0.06684), (0.007687, -0.007746, 0.06363), (0.006526, -0.00567, 0.06129), (0.006101, -0.002835, 0.06043), (0.006101, 0.002836, 0.06043), (0.006526, 0.005672, 0.06129), (0.007687, 0.007747, 0.06363), (0.009274, 0.008507, 0.06684), (0.01086, 0.007747, 0.07005), (0.01202, 0.005672, 0.0724), (0.01245, 0.002836, 0.07326), (0.01245, -0.002835, 0.07326), (0.01202, -0.00567, 0.0724), (0.01086, -0.007746, 0.07005), (0.01357, -0.008506, 0.06427), (0.0114, -0.007746, 0.06141), (0.009801, -0.00567, 0.05932), (0.009217, -0.002835, 0.05855), (0.009217, 0.002836, 0.05855), (0.009801, 0.005672, 0.05932), (0.0114, 0.007747, 0.06141), (0.01357, 0.008507, 0.06427), (0.01575, 0.007747, 0.06713), (0.01735, 0.005672, 0.06923), (0.01793, 0.002836, 0.07), (0.01793, -0.002835, 0.07), (0.01735, -0.00567, 0.06923), (0.01575, -0.007746, 0.06713), (0.0176, -0.008506, 0.0608), (0.01498, -0.007746, 0.05832), (0.01306, -0.00567, 0.0565), (0.01235, -0.002835, 0.05583), (0.01235, 0.002836, 0.05583), (0.01306, 0.005672, 0.0565), (0.01498, 0.007747, 0.05832), (0.0176, 0.008507, 0.0608), (0.02022, 0.007747, 0.06328), (0.02214, 0.005672, 0.0651), (0.02284, 0.002836, 0.06576), (0.02284, -0.002835, 0.06576), (0.02214, -0.00567, 0.0651), (0.02022, -0.007746, 0.06328), (0.02131, -0.008506, 0.05649), (0.01836, -0.007746, 0.05438), (0.0162, -0.00567, 0.05284), (0.01541, -0.002835, 0.05227), (0.01541, 0.002836, 0.05227), (0.0162, 0.005672, 0.05284), (0.01836, 0.007747, 0.05438), (0.02131, 0.008507, 0.05649), (0.02425, 0.007747, 0.0586), (0.02641, 0.005672, 0.06015), (0.0272, 0.002836, 0.06071), (0.0272, -0.002835, 0.06071), (0.02641, -0.00567, 0.06015), (0.02425, -0.007746, 0.0586), (0.02465, -0.008506, 0.05142), (0.02147, -0.007746, 0.04966), (0.01915, -0.00567, 0.04838), (0.01829, -0.002835, 0.0479), (0.01829, 0.002836, 0.0479), (0.01915, 0.005672, 0.04838), (0.02147, 0.007747, 0.04966), (0.02465, 0.008507, 0.05142), (0.02783, 0.007747, 0.05318), (0.03016, 0.005672, 0.05447), (0.03102, 0.002836, 0.05494), (0.03102, -0.002835, 0.05494), (0.03016, -0.00567, 0.05447), (0.02783, -0.007746, 0.05318), (0.0276, -0.008506, 0.04567), (0.02425, -0.007746, 0.04423), (0.0218, -0.00567, 0.04319), (0.0209, -0.002835, 0.0428), (0.0209, 0.002836, 0.0428), (0.0218, 0.005672, 0.04319), (0.02425, 0.007747, 0.04423), (0.0276, 0.008507, 0.04567), (0.03095, 0.007747, 0.0471), (0.0334, 0.005672, 0.04815), (0.0343, 0.002836, 0.04853), (0.0343, -0.002835, 0.04853), (0.0334, -0.00567, 0.04815), (0.03095, -0.007746, 0.0471), (0.03011, -0.008506, 0.03929), (0.02663, -0.007746, 0.03817), (0.02409, -0.00567, 0.03734), (0.02316, -0.002835, 0.03704), (0.02316, 0.002836, 0.03704), (0.02409, 0.005672, 0.03734), (0.02663, 0.007747, 0.03817), (0.03011, 0.008507, 0.03929), (0.03358, 0.007747, 0.04041), (0.03612, 0.005672, 0.04124), (0.03705, 0.002836, 0.04154), (0.03705, -0.002835, 0.04154), (0.03612, -0.00567, 0.04124), (0.03358, -0.007746, 0.04041), (0.03213, -0.008506, 0.03237), (0.02857, -0.007746, 0.03154), (0.02596, -0.00567, 0.03093), (0.02501, -0.002835, 0.03071), (0.02501, 0.002836, 0.03071), (0.02596, 0.005672, 0.03093), (0.02857, 0.007747, 0.03154), (0.03213, 0.008507, 0.03237), (0.03568, 0.007747, 0.0332), (0.03829, 0.005672, 0.03381), (0.03924, 0.002836, 0.03403), (0.03924, -0.002835, 0.03403), (0.03829, -0.00567, 0.03381), (0.03568, -0.007746, 0.0332), (0.03362, -0.008506, 0.02497), (0.03001, -0.007746, 0.02442), (0.02736, -0.00567, 0.02402), (0.02639, -0.002835, 0.02387), (0.02639, 0.002836, 0.02387), (0.02736, 0.005672, 0.02402), (0.03001, 0.007747, 0.02442), (0.03362, 0.008507, 0.02497), (0.03723, 0.007747, 0.02552), (0.03988, 0.005672, 0.02592), (0.04085, 0.002836, 0.02607), (0.04085, -0.002835, 0.02607), (0.03988, -0.00567, 0.02592), (0.03723, -0.007746, 0.02552), (0.03455, -0.008506, 0.01717), (0.0309, -0.007746, 0.0169), (0.02823, -0.00567, 0.0167), (0.02725, -0.002835, 0.01662), (0.02725, 0.002836, 0.01662), (0.02823, 0.005672, 0.0167), (0.0309, 0.007747, 0.0169), (0.03455, 0.008507, 0.01717), (0.03819, 0.007747, 0.01744), (0.04087, 0.005672, 0.01764), (0.04184, 0.002836, 0.01772), (0.04184, -0.002835, 0.01772), (0.04087, -0.00567, 0.01764), (0.03819, -0.007746, 0.01744), (0.03487, -0.008506, 0.009038), (0.03121, -0.007746, 0.00897), (0.02853, -0.00567, 0.00892), (0.02755, -0.002835, 0.008902), (0.02755, 0.002836, 0.008902), (0.02853, 0.005672, 0.00892), (0.03121, 0.007747, 0.00897), (0.03487, 0.008507, 0.009038), (0.03852, 0.007747, 0.009105), (0.0412, 0.005672, 0.009155), (0.04218, 0.002836, 0.009173), (0.04218, -0.002835, 0.009173), (0.0412, -0.00567, 0.009155), (0.03852, -0.007746, 0.009105), (0.03487, -0.008506, -0.01532), (0.03121, -0.007746, -0.01532), (0.02853, -0.00567, -0.01532), (0.02755, -0.002835, -0.01532), (0.02755, 0.002836, -0.01532), (0.02853, 0.005672, -0.01532), (0.03121, 0.007747, -0.01532), (0.03487, 0.008507, -0.01532), (0.03852, 0.007747, -0.01532), (0.0412, 0.005672, -0.01532), (0.04218, 0.002836, -0.01532), (0.04218, -0.002835, -0.01532), (0.0412, -0.00567, -0.01532), (0.03852, -0.007746, -0.01532), (0.03226, -0.005549, -0.04235), (0.03011, -0.00438, -0.04235), (0.02899, -0.002533, -0.04235), (0.03014, 0.001452, -0.04235), (0.03096, 0.003197, -0.04235), (0.03247, 0.004867, -0.04235), (0.03485, 0.005729, -0.04235), (0.03747, 0.005551, -0.04235), (0.03963, 0.004382, -0.04235), (0.04074, 0.002535, -0.04235), (0.03953, -0.001582, -0.04235), (0.03877, -0.003196, -0.04235), (0.03726, -0.004866, -0.04235), (0.03488, -0.005727, -0.04235)], [], [(510, 509, 495, 496), (511, 510, 496, 497), (498, 512, 511, 497), (490, 504, 517, 503), (506, 505, 491, 492), (507, 506, 492, 493), (508, 507, 493, 494), (509, 508, 494, 495), (14, 28, 41, 27), (15, 29, 28, 14), (16, 30, 29, 15), (17, 31, 30, 16), (18, 32, 31, 17), (19, 33, 32, 18), (20, 34, 33, 19), (21, 35, 34, 20), (22, 36, 35, 21), (23, 37, 36, 22), (24, 38, 37, 23), (25, 39, 38, 24), (26, 40, 39, 25), (27, 41, 40, 26), (28, 42, 55, 41), (29, 43, 42, 28), (30, 44, 43, 29), (31, 45, 44, 30), (32, 46, 45, 31), (33, 47, 46, 32), (34, 48, 47, 33), (35, 49, 48, 34), (36, 50, 49, 35), (37, 51, 50, 36), (38, 52, 51, 37), (39, 53, 52, 38), (40, 54, 53, 39), (41, 55, 54, 40), (42, 56, 69, 55), (43, 57, 56, 42), (44, 58, 57, 43), (45, 59, 58, 44), (46, 60, 59, 45), (47, 61, 60, 46), (48, 62, 61, 47), (49, 63, 62, 48), (50, 64, 63, 49), (51, 65, 64, 50), (52, 66, 65, 51), (53, 67, 66, 52), (54, 68, 67, 53), (55, 69, 68, 54), (56, 70, 83, 69), (57, 71, 70, 56), (58, 72, 71, 57), (59, 73, 72, 58), (60, 74, 73, 59), (61, 75, 74, 60), (62, 76, 75, 61), (63, 77, 76, 62), (64, 78, 77, 63), (65, 79, 78, 64), (66, 80, 79, 65), (67, 81, 80, 66), (68, 82, 81, 67), (69, 83, 82, 68), (70, 84, 97, 83), (71, 85, 84, 70), (72, 86, 85, 71), (73, 87, 86, 72), (74, 88, 87, 73), (75, 89, 88, 74), (76, 90, 89, 75), (77, 91, 90, 76), (78, 92, 91, 77), (79, 93, 92, 78), (80, 94, 93, 79), (81, 95, 94, 80), (82, 96, 95, 81), (83, 97, 96, 82), (84, 98, 111, 97), (85, 99, 98, 84), (86, 100, 99, 85), (87, 101, 100, 86), (88, 102, 101, 87), (89, 103, 102, 88), (90, 104, 103, 89), (91, 105, 104, 90), (92, 106, 105, 91), (93, 107, 106, 92), (94, 108, 107, 93), (95, 109, 108, 94), (96, 110, 109, 95), (97, 111, 110, 96), (98, 112, 125, 111), (99, 113, 112, 98), (100, 114, 113, 99), (101, 115, 114, 100), (102, 116, 115, 101), (103, 117, 116, 102), (104, 118, 117, 103), (105, 119, 118, 104), (106, 120, 119, 105), (107, 121, 120, 106), (108, 122, 121, 107), (109, 123, 122, 108), (110, 124, 123, 109), (111, 125, 124, 110), (112, 126, 139, 125), (113, 127, 126, 112), (114, 128, 127, 113), (115, 129, 128, 114), (116, 130, 129, 115), (117, 131, 130, 116), (118, 132, 131, 117), (119, 133, 132, 118), (120, 134, 133, 119), (121, 135, 134, 120), (122, 136, 135, 121), (123, 137, 136, 122), (124, 138, 137, 123), (125, 139, 138, 124), (126, 140, 153, 139), (127, 141, 140, 126), (128, 142, 141, 127), (129, 143, 142, 128), (130, 144, 143, 129), (131, 145, 144, 130), (132, 146, 145, 131), (133, 147, 146, 132), (134, 148, 147, 133), (135, 149, 148, 134), (136, 150, 149, 135), (137, 151, 150, 136), (138, 152, 151, 137), (139, 153, 152, 138), (140, 154, 167, 153), (141, 155, 154, 140), (142, 156, 155, 141), (143, 157, 156, 142), (144, 158, 157, 143), (145, 159, 158, 144), (146, 160, 159, 145), (147, 161, 160, 146), (148, 162, 161, 147), (149, 163, 162, 148), (150, 164, 163, 149), (151, 165, 164, 150), (152, 166, 165, 151), (153, 167, 166, 152), (154, 168, 181, 167), (155, 169, 168, 154), (156, 170, 169, 155), (157, 171, 170, 156), (158, 172, 171, 157), (159, 173, 172, 158), (160, 174, 173, 159), (161, 175, 174, 160), (162, 176, 175, 161), (163, 177, 176, 162), (164, 178, 177, 163), (165, 179, 178, 164), (166, 180, 179, 165), (167, 181, 180, 166), (168, 182, 195, 181), (169, 183, 182, 168), (170, 184, 183, 169), (171, 185, 184, 170), (172, 186, 185, 171), (173, 187, 186, 172), (174, 188, 187, 173), (175, 189, 188, 174), (176, 190, 189, 175), (177, 191, 190, 176), (178, 192, 191, 177), (179, 193, 192, 178), (180, 194, 193, 179), (181, 195, 194, 180), (182, 196, 209, 195), (183, 197, 196, 182), (184, 198, 197, 183), (185, 199, 198, 184), (186, 200, 199, 185), (187, 201, 200, 186), (188, 202, 201, 187), (189, 203, 202, 188), (190, 204, 203, 189), (191, 205, 204, 190), (192, 206, 205, 191), (193, 207, 206, 192), (194, 208, 207, 193), (195, 209, 208, 194), (196, 210, 223, 209), (197, 211, 210, 196), (198, 212, 211, 197), (199, 213, 212, 198), (200, 214, 213, 199), (201, 215, 214, 200), (202, 216, 215, 201), (203, 217, 216, 202), (204, 218, 217, 203), (205, 219, 218, 204), (206, 220, 219, 205), (207, 221, 220, 206), (208, 222, 221, 207), (209, 223, 222, 208), (210, 224, 237, 223), (211, 225, 224, 210), (212, 226, 225, 211), (213, 227, 226, 212), (214, 228, 227, 213), (215, 229, 228, 214), (216, 230, 229, 215), (217, 231, 230, 216), (218, 232, 231, 217), (219, 233, 232, 218), (220, 234, 233, 219), (221, 235, 234, 220), (222, 236, 235, 221), (223, 237, 236, 222), (224, 238, 251, 237), (225, 239, 238, 224), (226, 240, 239, 225), (227, 241, 240, 226), (228, 242, 241, 227), (229, 243, 242, 228), (230, 244, 243, 229), (231, 245, 244, 230), (232, 246, 245, 231), (233, 247, 246, 232), (234, 248, 247, 233), (235, 249, 248, 234), (236, 250, 249, 235), (237, 251, 250, 236), (238, 252, 265, 251), (239, 253, 252, 238), (240, 254, 253, 239), (241, 255, 254, 240), (242, 256, 255, 241), (243, 257, 256, 242), (244, 258, 257, 243), (245, 259, 258, 244), (246, 260, 259, 245), (247, 261, 260, 246), (248, 262, 261, 247), (249, 263, 262, 248), (250, 264, 263, 249), (251, 265, 264, 250), (252, 266, 279, 265), (253, 267, 266, 252), (254, 268, 267, 253), (255, 269, 268, 254), (256, 270, 269, 255), (257, 271, 270, 256), (258, 272, 271, 257), (259, 273, 272, 258), (260, 274, 273, 259), (261, 275, 274, 260), (262, 276, 275, 261), (263, 277, 276, 262), (264, 278, 277, 263), (265, 279, 278, 264), (266, 280, 293, 279), (267, 281, 280, 266), (268, 282, 281, 267), (269, 283, 282, 268), (270, 284, 283, 269), (271, 285, 284, 270), (272, 286, 285, 271), (273, 287, 286, 272), (274, 288, 287, 273), (275, 289, 288, 274), (276, 290, 289, 275), (277, 291, 290, 276), (278, 292, 291, 277), (279, 293, 292, 278), (280, 294, 307, 293), (281, 295, 294, 280), (282, 296, 295, 281), (283, 297, 296, 282), (284, 298, 297, 283), (285, 299, 298, 284), (286, 300, 299, 285), (287, 301, 300, 286), (288, 302, 301, 287), (289, 303, 302, 288), (290, 304, 303, 289), (291, 305, 304, 290), (292, 306, 305, 291), (293, 307, 306, 292), (294, 308, 321, 307), (295, 309, 308, 294), (296, 310, 309, 295), (297, 311, 310, 296), (298, 312, 311, 297), (299, 313, 312, 298), (300, 314, 313, 299), (301, 315, 314, 300), (302, 316, 315, 301), (303, 317, 316, 302), (304, 318, 317, 303), (305, 319, 318, 304), (306, 320, 319, 305), (307, 321, 320, 306), (308, 322, 335, 321), (309, 323, 322, 308), (310, 324, 323, 309), (311, 325, 324, 310), (312, 326, 325, 311), (313, 327, 326, 312), (314, 328, 327, 313), (315, 329, 328, 314), (316, 330, 329, 315), (317, 331, 330, 316), (318, 332, 331, 317), (319, 333, 332, 318), (320, 334, 333, 319), (321, 335, 334, 320), (322, 336, 349, 335), (323, 337, 336, 322), (324, 338, 337, 323), (325, 339, 338, 324), (326, 340, 339, 325), (327, 341, 340, 326), (328, 342, 341, 327), (329, 343, 342, 328), (330, 344, 343, 329), (331, 345, 344, 330), (332, 346, 345, 331), (333, 347, 346, 332), (334, 348, 347, 333), (335, 349, 348, 334), (336, 350, 363, 349), (337, 351, 350, 336), (338, 352, 351, 337), (339, 353, 352, 338), (340, 354, 353, 339), (341, 355, 354, 340), (342, 356, 355, 341), (343, 357, 356, 342), (344, 358, 357, 343), (345, 359, 358, 344), (346, 360, 359, 345), (347, 361, 360, 346), (348, 362, 361, 347), (349, 363, 362, 348), (350, 364, 377, 363), (351, 365, 364, 350), (352, 366, 365, 351), (353, 367, 366, 352), (354, 368, 367, 353), (355, 369, 368, 354), (356, 370, 369, 355), (357, 371, 370, 356), (358, 372, 371, 357), (359, 373, 372, 358), (360, 374, 373, 359), (361, 375, 374, 360), (362, 376, 375, 361), (363, 377, 376, 362), (364, 378, 391, 377), (365, 379, 378, 364), (366, 380, 379, 365), (367, 381, 380, 366), (368, 382, 381, 367), (369, 383, 382, 368), (370, 384, 383, 369), (371, 385, 384, 370), (372, 386, 385, 371), (373, 387, 386, 372), (374, 388, 387, 373), (375, 389, 388, 374), (376, 390, 389, 375), (377, 391, 390, 376), (378, 392, 405, 391), (379, 393, 392, 378), (380, 394, 393, 379), (381, 395, 394, 380), (382, 396, 395, 381), (383, 397, 396, 382), (384, 398, 397, 383), (385, 399, 398, 384), (386, 400, 399, 385), (387, 401, 400, 386), (388, 402, 401, 387), (389, 403, 402, 388), (390, 404, 403, 389), (391, 405, 404, 390), (392, 406, 419, 405), (393, 407, 406, 392), (394, 408, 407, 393), (395, 409, 408, 394), (396, 410, 409, 395), (397, 411, 410, 396), (398, 412, 411, 397), (399, 413, 412, 398), (400, 414, 413, 399), (401, 415, 414, 400), (402, 416, 415, 401), (403, 417, 416, 402), (404, 418, 417, 403), (405, 419, 418, 404), (406, 420, 433, 419), (407, 421, 420, 406), (408, 422, 421, 407), (409, 423, 422, 408), (410, 424, 423, 409), (411, 425, 424, 410), (412, 426, 425, 411), (413, 427, 426, 412), (414, 428, 427, 413), (415, 429, 428, 414), (416, 430, 429, 415), (417, 431, 430, 416), (418, 432, 431, 417), (419, 433, 432, 418), (420, 434, 447, 433), (421, 435, 434, 420), (422, 436, 435, 421), (423, 437, 436, 422), (424, 438, 437, 423), (425, 439, 438, 424), (426, 440, 439, 425), (427, 441, 440, 426), (428, 442, 441, 427), (429, 443, 442, 428), (430, 444, 443, 429), (431, 445, 444, 430), (432, 446, 445, 431), (433, 447, 446, 432), (434, 448, 461, 447), (435, 449, 448, 434), (436, 450, 449, 435), (437, 451, 450, 436), (438, 452, 451, 437), (439, 453, 452, 438), (440, 454, 453, 439), (441, 455, 454, 440), (442, 456, 455, 441), (443, 457, 456, 442), (444, 458, 457, 443), (445, 459, 458, 444), (446, 460, 459, 445), (447, 461, 460, 446), (448, 462, 475, 461), (449, 463, 462, 448), (450, 464, 463, 449), (451, 465, 464, 450), (452, 466, 465, 451), (453, 467, 466, 452), (454, 468, 467, 453), (455, 469, 468, 454), (456, 470, 469, 455), (457, 471, 470, 456), (458, 472, 471, 457), (459, 473, 472, 458), (460, 474, 473, 459), (461, 475, 474, 460), (462, 476, 489, 475), (463, 477, 476, 462), (464, 478, 477, 463), (465, 479, 478, 464), (466, 480, 479, 465), (467, 481, 480, 466), (468, 482, 481, 467), (469, 483, 482, 468), (470, 484, 483, 469), (471, 485, 484, 470), (472, 486, 485, 471), (473, 487, 486, 472), (474, 488, 487, 473), (475, 489, 488, 474), (476, 490, 503, 489), (477, 491, 490, 476), (478, 492, 491, 477), (479, 493, 492, 478), (480, 494, 493, 479), (481, 495, 494, 480), (482, 496, 495, 481), (483, 497, 496, 482), (484, 498, 497, 483), (485, 499, 498, 484), (486, 500, 499, 485), (487, 501, 500, 486), (488, 502, 501, 487), (489, 503, 502, 488), (491, 505, 504, 490), (499, 513, 512, 498), (514, 513, 499, 500), (515, 514, 500, 501), (516, 515, 501, 502), (517, 516, 502, 503), (4, 5, 523, 522), (12, 13, 531, 530), (1, 2, 520, 519), (11, 12, 530, 529), (9, 10, 528, 527), (2, 3, 521, 520), (5, 6, 524, 523), (7, 8, 526, 525), (13, 0, 518, 531), (10, 11, 529, 528), (0, 1, 519, 518), (6, 7, 525, 524), (8, 9, 527, 526), (3, 4, 522, 521), (522, 523, 524, 525, 526, 527, 528, 529, 530, 531, 518, 519, 520, 521), (507, 2, 1, 506), (506, 1, 0, 505), (0, 13, 504, 505), (504, 13, 12, 517), (517, 12, 11, 516), (516, 11, 10, 515), (515, 10, 9, 514), (514, 9, 8, 513), (513, 8, 7, 512), (512, 7, 6, 511), (511, 6, 5, 510), (510, 5, 4, 509), (509, 4, 3, 508), (508, 3, 2, 507)])
me_b_ziercircle.polygons.foreach_set('use_smooth', [True] * 519)
_uv = me_b_ziercircle.uv_layers.new(name='UVMap')
_uv.uv.foreach_set('vector', [0.881, 0.4286, 0.881, 0.3571, 0.8571, 0.3571, 0.8571, 0.4286, 0.881, 0.5, 0.881, 0.4286, 0.8571, 0.4286, 0.8571, 0.5, 0.8571, 0.5714, 0.881, 0.5714, 0.881, 0.5, 0.8571, 0.5, 0.8571, 1.0, 0.881, 1.0, 0.881, 0.9286, 0.8571, 0.9286, 0.881, 0.1429, 0.881, 0.07143, 0.8571, 0.07143, 0.8571, 0.1429, 0.881, 0.2143, 0.881, 0.1429, 0.8571, 0.1429, 0.8571, 0.2143, 0.881, 0.2857, 0.881, 0.2143, 0.8571, 0.2143, 0.8571, 0.2857, 0.881, 0.3571, 0.881, 0.2857, 0.8571, 0.2857, 0.8571, 0.3571, 0.4524, 1.0, 0.4643, 1.0, 0.4643, 0.9286, 0.4524, 0.9286, 0.4524, 0.07143, 0.4643, 0.07143, 0.4643, 0.0, 0.4524, 0.0, 0.4524, 0.1429, 0.4643, 0.1429, 0.4643, 0.07143, 0.4524, 0.07143, 0.4524, 0.2143, 0.4643, 0.2143, 0.4643, 0.1429, 0.4524, 0.1429, 0.4524, 0.2857, 0.4643, 0.2857, 0.4643, 0.2143, 0.4524, 0.2143, 0.4524, 0.3571, 0.4643, 0.3571, 0.4643, 0.2857, 0.4524, 0.2857, 0.4524, 0.4286, 0.4643, 0.4286, 0.4643, 0.3571, 0.4524, 0.3571, 0.4524, 0.5, 0.4643, 0.5, 0.4643, 0.4286, 0.4524, 0.4286, 0.4524, 0.5714, 0.4643, 0.5714, 0.4643, 0.5, 0.4524, 0.5, 0.4524, 0.6429, 0.4643, 0.6429, 0.4643, 0.5714, 0.4524, 0.5714, 0.4524, 0.7143, 0.4643, 0.7143, 0.4643, 0.6429, 0.4524, 0.6429, 0.4524, 0.7857, 0.4643, 0.7857, 0.4643, 0.7143, 0.4524, 0.7143, 0.4524, 0.8571, 0.4643, 0.8571, 0.4643, 0.7857, 0.4524, 0.7857, 0.4524, 0.9286, 0.4643, 0.9286, 0.4643, 0.8571, 0.4524, 0.8571, 0.4643, 1.0, 0.4762, 1.0, 0.4762, 0.9286, 0.4643, 0.9286, 0.4643, 0.07143, 0.4762, 0.07143, 0.4762, 0.0, 0.4643, 0.0, 0.4643, 0.1429, 0.4762, 0.1429, 0.4762, 0.07143, 0.4643, 0.07143, 0.4643, 0.2143, 0.4762, 0.2143, 0.4762, 0.1429, 0.4643, 0.1429, 0.4643, 0.2857, 0.4762, 0.2857, 0.4762, 0.2143, 0.4643, 0.2143, 0.4643, 0.3571, 0.4762, 0.3571, 0.4762, 0.2857, 0.4643, 0.2857, 0.4643, 0.4286, 0.4762, 0.4286, 0.4762, 0.3571, 0.4643, 0.3571, 0.4643, 0.5, 0.4762, 0.5, 0.4762, 0.4286, 0.4643, 0.4286, 0.4643, 0.5714, 0.4762, 0.5714, 0.4762, 0.5, 0.4643, 0.5, 0.4643, 0.6429, 0.4762, 0.6429, 0.4762, 0.5714, 0.4643, 0.5714, 0.4643, 0.7143, 0.4762, 0.7143, 0.4762, 0.6429, 0.4643, 0.6429, 0.4643, 0.7857, 0.4762, 0.7857, 0.4762, 0.7143, 0.4643, 0.7143, 0.4643, 0.8571, 0.4762, 0.8571, 0.4762, 0.7857, 0.4643, 0.7857, 0.4643, 0.9286, 0.4762, 0.9286, 0.4762, 0.8571, 0.4643, 0.8571, 0.4762, 1.0, 0.4881, 1.0, 0.4881, 0.9286, 0.4762, 0.9286, 0.4762, 0.07143, 0.4881, 0.07143, 0.4881, 0.0, 0.4762, 0.0, 0.4762, 0.1429, 0.4881, 0.1429, 0.4881, 0.07143, 0.4762, 0.07143, 0.4762, 0.2143, 0.4881, 0.2143, 0.4881, 0.1429, 0.4762, 0.1429, 0.4762, 0.2857, 0.4881, 0.2857, 0.4881, 0.2143, 0.4762, 0.2143, 0.4762, 0.3571, 0.4881, 0.3571, 0.4881, 0.2857, 0.4762, 0.2857, 0.4762, 0.4286, 0.4881, 0.4286, 0.4881, 0.3571, 0.4762, 0.3571, 0.4762, 0.5, 0.4881, 0.5, 0.4881, 0.4286, 0.4762, 0.4286, 0.4762, 0.5714, 0.4881, 0.5714, 0.4881, 0.5, 0.4762, 0.5, 0.4762, 0.6429, 0.4881, 0.6429, 0.4881, 0.5714, 0.4762, 0.5714, 0.4762, 0.7143, 0.4881, 0.7143, 0.4881, 0.6429, 0.4762, 0.6429, 0.4762, 0.7857, 0.4881, 0.7857, 0.4881, 0.7143, 0.4762, 0.7143, 0.4762, 0.8571, 0.4881, 0.8571, 0.4881, 0.7857, 0.4762, 0.7857, 0.4762, 0.9286, 0.4881, 0.9286, 0.4881, 0.8571, 0.4762, 0.8571, 0.4881, 1.0, 0.5, 1.0, 0.5, 0.9286, 0.4881, 0.9286, 0.4881, 0.07143, 0.5, 0.07143, 0.5, 0.0, 0.4881, 0.0, 0.4881, 0.1429, 0.5, 0.1429, 0.5, 0.07143, 0.4881, 0.07143, 0.4881, 0.2143, 0.5, 0.2143, 0.5, 0.1429, 0.4881, 0.1429, 0.4881, 0.2857, 0.5, 0.2857, 0.5, 0.2143, 0.4881, 0.2143, 0.4881, 0.3571, 0.5, 0.3571, 0.5, 0.2857, 0.4881, 0.2857, 0.4881, 0.4286, 0.5, 0.4286, 0.5, 0.3571, 0.4881, 0.3571, 0.4881, 0.5, 0.5, 0.5, 0.5, 0.4286, 0.4881, 0.4286, 0.4881, 0.5714, 0.5, 0.5714, 0.5, 0.5, 0.4881, 0.5, 0.4881, 0.6429, 0.5, 0.6429, 0.5, 0.5714, 0.4881, 0.5714, 0.4881, 0.7143, 0.5, 0.7143, 0.5, 0.6429, 0.4881, 0.6429, 0.4881, 0.7857, 0.5, 0.7857, 0.5, 0.7143, 0.4881, 0.7143, 0.4881, 0.8571, 0.5, 0.8571, 0.5, 0.7857, 0.4881, 0.7857, 0.4881, 0.9286, 0.5, 0.9286, 0.5, 0.8571, 0.4881, 0.8571, 0.5, 1.0, 0.5119, 1.0, 0.5119, 0.9286, 0.5, 0.9286, 0.5, 0.07143, 0.5119, 0.07143, 0.5119, 0.0, 0.5, 0.0, 0.5, 0.1429, 0.5119, 0.1429, 0.5119, 0.07143, 0.5, 0.07143, 0.5, 0.2143, 0.5119, 0.2143, 0.5119, 0.1429, 0.5, 0.1429, 0.5, 0.2857, 0.5119, 0.2857, 0.5119, 0.2143, 0.5, 0.2143, 0.5, 0.3571, 0.5119, 0.3571, 0.5119, 0.2857, 0.5, 0.2857, 0.5, 0.4286, 0.5119, 0.4286, 0.5119, 0.3571, 0.5, 0.3571, 0.5, 0.5, 0.5119, 0.5, 0.5119, 0.4286, 0.5, 0.4286, 0.5, 0.5714, 0.5119, 0.5714, 0.5119, 0.5, 0.5, 0.5, 0.5, 0.6429, 0.5119, 0.6429, 0.5119, 0.5714, 0.5, 0.5714, 0.5, 0.7143, 0.5119, 0.7143, 0.5119, 0.6429, 0.5, 0.6429, 0.5, 0.7857, 0.5119, 0.7857, 0.5119, 0.7143, 0.5, 0.7143, 0.5, 0.8571, 0.5119, 0.8571, 0.5119, 0.7857, 0.5, 0.7857, 0.5, 0.9286, 0.5119, 0.9286, 0.5119, 0.8571, 0.5, 0.8571, 0.5119, 1.0, 0.5238, 1.0, 0.5238, 0.9286, 0.5119, 0.9286, 0.5119, 0.07143, 0.5238, 0.07143, 0.5238, 0.0, 0.5119, 0.0, 0.5119, 0.1429, 0.5238, 0.1429, 0.5238, 0.07143, 0.5119, 0.07143, 0.5119, 0.2143, 0.5238, 0.2143, 0.5238, 0.1429, 0.5119, 0.1429, 0.5119, 0.2857, 0.5238, 0.2857, 0.5238, 0.2143, 0.5119, 0.2143, 0.5119, 0.3571, 0.5238, 0.3571, 0.5238, 0.2857, 0.5119, 0.2857, 0.5119, 0.4286, 0.5238, 0.4286, 0.5238, 0.3571, 0.5119, 0.3571, 0.5119, 0.5, 0.5238, 0.5, 0.5238, 0.4286, 0.5119, 0.4286, 0.5119, 0.5714, 0.5238, 0.5714, 0.5238, 0.5, 0.5119, 0.5, 0.5119, 0.6429, 0.5238, 0.6429, 0.5238, 0.5714, 0.5119, 0.5714, 0.5119, 0.7143, 0.5238, 0.7143, 0.5238, 0.6429, 0.5119, 0.6429, 0.5119, 0.7857, 0.5238, 0.7857, 0.5238, 0.7143, 0.5119, 0.7143, 0.5119, 0.8571, 0.5238, 0.8571, 0.5238, 0.7857, 0.5119, 0.7857, 0.5119, 0.9286, 0.5238, 0.9286, 0.5238, 0.8571, 0.5119, 0.8571, 0.5238, 1.0, 0.5357, 1.0, 0.5357, 0.9286, 0.5238, 0.9286, 0.5238, 0.07143, 0.5357, 0.07143, 0.5357, 0.0, 0.5238, 0.0, 0.5238, 0.1429, 0.5357, 0.1429, 0.5357, 0.07143, 0.5238, 0.07143, 0.5238, 0.2143, 0.5357, 0.2143, 0.5357, 0.1429, 0.5238, 0.1429, 0.5238, 0.2857, 0.5357, 0.2857, 0.5357, 0.2143, 0.5238, 0.2143, 0.5238, 0.3571, 0.5357, 0.3571, 0.5357, 0.2857, 0.5238, 0.2857, 0.5238, 0.4286, 0.5357, 0.4286, 0.5357, 0.3571, 0.5238, 0.3571, 0.5238, 0.5, 0.5357, 0.5, 0.5357, 0.4286, 0.5238, 0.4286, 0.5238, 0.5714, 0.5357, 0.5714, 0.5357, 0.5, 0.5238, 0.5, 0.5238, 0.6429, 0.5357, 0.6429, 0.5357, 0.5714, 0.5238, 0.5714, 0.5238, 0.7143, 0.5357, 0.7143, 0.5357, 0.6429, 0.5238, 0.6429, 0.5238, 0.7857, 0.5357, 0.7857, 0.5357, 0.7143, 0.5238, 0.7143, 0.5238, 0.8571, 0.5357, 0.8571, 0.5357, 0.7857, 0.5238, 0.7857, 0.5238, 0.9286, 0.5357, 0.9286, 0.5357, 0.8571, 0.5238, 0.8571, 0.5357, 1.0, 0.5476, 1.0, 0.5476, 0.9286, 0.5357, 0.9286, 0.5357, 0.07143, 0.5476, 0.07143, 0.5476, 0.0, 0.5357, 0.0, 0.5357, 0.1429, 0.5476, 0.1429, 0.5476, 0.07143, 0.5357, 0.07143, 0.5357, 0.2143, 0.5476, 0.2143, 0.5476, 0.1429, 0.5357, 0.1429, 0.5357, 0.2857, 0.5476, 0.2857, 0.5476, 0.2143, 0.5357, 0.2143, 0.5357, 0.3571, 0.5476, 0.3571, 0.5476, 0.2857, 0.5357, 0.2857, 0.5357, 0.4286, 0.5476, 0.4286, 0.5476, 0.3571, 0.5357, 0.3571, 0.5357, 0.5, 0.5476, 0.5, 0.5476, 0.4286, 0.5357, 0.4286, 0.5357, 0.5714, 0.5476, 0.5714, 0.5476, 0.5, 0.5357, 0.5, 0.5357, 0.6429, 0.5476, 0.6429, 0.5476, 0.5714, 0.5357, 0.5714, 0.5357, 0.7143, 0.5476, 0.7143, 0.5476, 0.6429, 0.5357, 0.6429, 0.5357, 0.7857, 0.5476, 0.7857, 0.5476, 0.7143, 0.5357, 0.7143, 0.5357, 0.8571, 0.5476, 0.8571, 0.5476, 0.7857, 0.5357, 0.7857, 0.5357, 0.9286, 0.5476, 0.9286, 0.5476, 0.8571, 0.5357, 0.8571, 0.5476, 1.0, 0.5595, 1.0, 0.5595, 0.9286, 0.5476, 0.9286, 0.5476, 0.07143, 0.5595, 0.07143, 0.5595, 0.0, 0.5476, 0.0, 0.5476, 0.1429, 0.5595, 0.1429, 0.5595, 0.07143, 0.5476, 0.07143, 0.5476, 0.2143, 0.5595, 0.2143, 0.5595, 0.1429, 0.5476, 0.1429, 0.5476, 0.2857, 0.5595, 0.2857, 0.5595, 0.2143, 0.5476, 0.2143, 0.5476, 0.3571, 0.5595, 0.3571, 0.5595, 0.2857, 0.5476, 0.2857, 0.5476, 0.4286, 0.5595, 0.4286, 0.5595, 0.3571, 0.5476, 0.3571, 0.5476, 0.5, 0.5595, 0.5, 0.5595, 0.4286, 0.5476, 0.4286, 0.5476, 0.5714, 0.5595, 0.5714, 0.5595, 0.5, 0.5476, 0.5, 0.5476, 0.6429, 0.5595, 0.6429, 0.5595, 0.5714, 0.5476, 0.5714, 0.5476, 0.7143, 0.5595, 0.7143, 0.5595, 0.6429, 0.5476, 0.6429, 0.5476, 0.7857, 0.5595, 0.7857, 0.5595, 0.7143, 0.5476, 0.7143, 0.5476, 0.8571, 0.5595, 0.8571, 0.5595, 0.7857, 0.5476, 0.7857, 0.5476, 0.9286, 0.5595, 0.9286, 0.5595, 0.8571, 0.5476, 0.8571, 0.5595, 1.0, 0.5714, 1.0, 0.5714, 0.9286, 0.5595, 0.9286, 0.5595, 0.07143, 0.5714, 0.07143, 0.5714, 0.0, 0.5595, 0.0, 0.5595, 0.1429, 0.5714, 0.1429, 0.5714, 0.07143, 0.5595, 0.07143, 0.5595, 0.2143, 0.5714, 0.2143, 0.5714, 0.1429, 0.5595, 0.1429, 0.5595, 0.2857, 0.5714, 0.2857, 0.5714, 0.2143, 0.5595, 0.2143, 0.5595, 0.3571, 0.5714, 0.3571, 0.5714, 0.2857, 0.5595, 0.2857, 0.5595, 0.4286, 0.5714, 0.4286, 0.5714, 0.3571, 0.5595, 0.3571, 0.5595, 0.5, 0.5714, 0.5, 0.5714, 0.4286, 0.5595, 0.4286, 0.5595, 0.5714, 0.5714, 0.5714, 0.5714, 0.5, 0.5595, 0.5, 0.5595, 0.6429, 0.5714, 0.6429, 0.5714, 0.5714, 0.5595, 0.5714, 0.5595, 0.7143, 0.5714, 0.7143, 0.5714, 0.6429, 0.5595, 0.6429, 0.5595, 0.7857, 0.5714, 0.7857, 0.5714, 0.7143, 0.5595, 0.7143, 0.5595, 0.8571, 0.5714, 0.8571, 0.5714, 0.7857, 0.5595, 0.7857, 0.5595, 0.9286, 0.5714, 0.9286, 0.5714, 0.8571, 0.5595, 0.8571, 0.5714, 1.0, 0.5833, 1.0, 0.5833, 0.9286, 0.5714, 0.9286, 0.5714, 0.07143, 0.5833, 0.07143, 0.5833, 0.0, 0.5714, 0.0, 0.5714, 0.1429, 0.5833, 0.1429, 0.5833, 0.07143, 0.5714, 0.07143, 0.5714, 0.2143, 0.5833, 0.2143, 0.5833, 0.1429, 0.5714, 0.1429, 0.5714, 0.2857, 0.5833, 0.2857, 0.5833, 0.2143, 0.5714, 0.2143, 0.5714, 0.3571, 0.5833, 0.3571, 0.5833, 0.2857, 0.5714, 0.2857, 0.5714, 0.4286, 0.5833, 0.4286, 0.5833, 0.3571, 0.5714, 0.3571, 0.5714, 0.5, 0.5833, 0.5, 0.5833, 0.4286, 0.5714, 0.4286, 0.5714, 0.5714, 0.5833, 0.5714, 0.5833, 0.5, 0.5714, 0.5, 0.5714, 0.6429, 0.5833, 0.6429, 0.5833, 0.5714, 0.5714, 0.5714, 0.5714, 0.7143, 0.5833, 0.7143, 0.5833, 0.6429, 0.5714, 0.6429, 0.5714, 0.7857, 0.5833, 0.7857, 0.5833, 0.7143, 0.5714, 0.7143, 0.5714, 0.8571, 0.5833, 0.8571, 0.5833, 0.7857, 0.5714, 0.7857, 0.5714, 0.9286, 0.5833, 0.9286, 0.5833, 0.8571, 0.5714, 0.8571, 0.5833, 1.0, 0.5952, 1.0, 0.5952, 0.9286, 0.5833, 0.9286, 0.5833, 0.07143, 0.5952, 0.07143, 0.5952, 0.0, 0.5833, 0.0, 0.5833, 0.1429, 0.5952, 0.1429, 0.5952, 0.07143, 0.5833, 0.07143, 0.5833, 0.2143, 0.5952, 0.2143, 0.5952, 0.1429, 0.5833, 0.1429, 0.5833, 0.2857, 0.5952, 0.2857, 0.5952, 0.2143, 0.5833, 0.2143, 0.5833, 0.3571, 0.5952, 0.3571, 0.5952, 0.2857, 0.5833, 0.2857, 0.5833, 0.4286, 0.5952, 0.4286, 0.5952, 0.3571, 0.5833, 0.3571, 0.5833, 0.5, 0.5952, 0.5, 0.5952, 0.4286, 0.5833, 0.4286, 0.5833, 0.5714, 0.5952, 0.5714, 0.5952, 0.5, 0.5833, 0.5, 0.5833, 0.6429, 0.5952, 0.6429, 0.5952, 0.5714, 0.5833, 0.5714, 0.5833, 0.7143, 0.5952, 0.7143, 0.5952, 0.6429, 0.5833, 0.6429, 0.5833, 0.7857, 0.5952, 0.7857, 0.5952, 0.7143, 0.5833, 0.7143, 0.5833, 0.8571, 0.5952, 0.8571, 0.5952, 0.7857, 0.5833, 0.7857, 0.5833, 0.9286, 0.5952, 0.9286, 0.5952, 0.8571, 0.5833, 0.8571, 0.5952, 1.0, 0.6071, 1.0, 0.6071, 0.9286, 0.5952, 0.9286, 0.5952, 0.07143, 0.6071, 0.07143, 0.6071, 0.0, 0.5952, 0.0, 0.5952, 0.1429, 0.6071, 0.1429, 0.6071, 0.07143, 0.5952, 0.07143, 0.5952, 0.2143, 0.6071, 0.2143, 0.6071, 0.1429, 0.5952, 0.1429, 0.5952, 0.2857, 0.6071, 0.2857, 0.6071, 0.2143, 0.5952, 0.2143, 0.5952, 0.3571, 0.6071, 0.3571, 0.6071, 0.2857, 0.5952, 0.2857, 0.5952, 0.4286, 0.6071, 0.4286, 0.6071, 0.3571, 0.5952, 0.3571, 0.5952, 0.5, 0.6071, 0.5, 0.6071, 0.4286, 0.5952, 0.4286, 0.5952, 0.5714, 0.6071, 0.5714, 0.6071, 0.5, 0.5952, 0.5, 0.5952, 0.6429, 0.6071, 0.6429, 0.6071, 0.5714, 0.5952, 0.5714, 0.5952, 0.7143, 0.6071, 0.7143, 0.6071, 0.6429, 0.5952, 0.6429, 0.5952, 0.7857, 0.6071, 0.7857, 0.6071, 0.7143, 0.5952, 0.7143, 0.5952, 0.8571, 0.6071, 0.8571, 0.6071, 0.7857, 0.5952, 0.7857, 0.5952, 0.9286, 0.6071, 0.9286, 0.6071, 0.8571, 0.5952, 0.8571, 0.6071, 1.0, 0.619, 1.0, 0.619, 0.9286, 0.6071, 0.9286, 0.6071, 0.07143, 0.619, 0.07143, 0.619, 0.0, 0.6071, 0.0, 0.6071, 0.1429, 0.619, 0.1429, 0.619, 0.07143, 0.6071, 0.07143, 0.6071, 0.2143, 0.619, 0.2143, 0.619, 0.1429, 0.6071, 0.1429, 0.6071, 0.2857, 0.619, 0.2857, 0.619, 0.2143, 0.6071, 0.2143, 0.6071, 0.3571, 0.619, 0.3571, 0.619, 0.2857, 0.6071, 0.2857, 0.6071, 0.4286, 0.619, 0.4286, 0.619, 0.3571, 0.6071, 0.3571, 0.6071, 0.5, 0.619, 0.5, 0.619, 0.4286, 0.6071, 0.4286, 0.6071, 0.5714, 0.619, 0.5714, 0.619, 0.5, 0.6071, 0.5, 0.6071, 0.6429, 0.619, 0.6429, 0.619, 0.5714, 0.6071, 0.5714, 0.6071, 0.7143, 0.619, 0.7143, 0.619, 0.6429, 0.6071, 0.6429, 0.6071, 0.7857, 0.619, 0.7857, 0.619, 0.7143, 0.6071, 0.7143, 0.6071, 0.8571, 0.619, 0.8571, 0.619, 0.7857, 0.6071, 0.7857, 0.6071, 0.9286, 0.619, 0.9286, 0.619, 0.8571, 0.6071, 0.8571, 0.619, 1.0, 0.631, 1.0, 0.631, 0.9286, 0.619, 0.9286, 0.619, 0.07143, 0.631, 0.07143, 0.631, 0.0, 0.619, 0.0, 0.619, 0.1429, 0.631, 0.1429, 0.631, 0.07143, 0.619, 0.07143, 0.619, 0.2143, 0.631, 0.2143, 0.631, 0.1429, 0.619, 0.1429, 0.619, 0.2857, 0.631, 0.2857, 0.631, 0.2143, 0.619, 0.2143, 0.619, 0.3571, 0.631, 0.3571, 0.631, 0.2857, 0.619, 0.2857, 0.619, 0.4286, 0.631, 0.4286, 0.631, 0.3571, 0.619, 0.3571, 0.619, 0.5, 0.631, 0.5, 0.631, 0.4286, 0.619, 0.4286, 0.619, 0.5714, 0.631, 0.5714, 0.631, 0.5, 0.619, 0.5, 0.619, 0.6429, 0.631, 0.6429, 0.631, 0.5714, 0.619, 0.5714, 0.619, 0.7143, 0.631, 0.7143, 0.631, 0.6429, 0.619, 0.6429, 0.619, 0.7857, 0.631, 0.7857, 0.631, 0.7143, 0.619, 0.7143, 0.619, 0.8571, 0.631, 0.8571, 0.631, 0.7857, 0.619, 0.7857, 0.619, 0.9286, 0.631, 0.9286, 0.631, 0.8571, 0.619, 0.8571, 0.631, 1.0, 0.6429, 1.0, 0.6429, 0.9286, 0.631, 0.9286, 0.631, 0.07143, 0.6429, 0.07143, 0.6429, 0.0, 0.631, 0.0, 0.631, 0.1429, 0.6429, 0.1429, 0.6429, 0.07143, 0.631, 0.07143, 0.631, 0.2143, 0.6429, 0.2143, 0.6429, 0.1429, 0.631, 0.1429, 0.631, 0.2857, 0.6429, 0.2857, 0.6429, 0.2143, 0.631, 0.2143, 0.631, 0.3571, 0.6429, 0.3571, 0.6429, 0.2857, 0.631, 0.2857, 0.631, 0.4286, 0.6429, 0.4286, 0.6429, 0.3571, 0.631, 0.3571, 0.631, 0.5, 0.6429, 0.5, 0.6429, 0.4286, 0.631, 0.4286, 0.631, 0.5714, 0.6429, 0.5714, 0.6429, 0.5, 0.631, 0.5, 0.631, 0.6429, 0.6429, 0.6429, 0.6429, 0.5714, 0.631, 0.5714, 0.631, 0.7143, 0.6429, 0.7143, 0.6429, 0.6429, 0.631, 0.6429, 0.631, 0.7857, 0.6429, 0.7857, 0.6429, 0.7143, 0.631, 0.7143, 0.631, 0.8571, 0.6429, 0.8571, 0.6429, 0.7857, 0.631, 0.7857, 0.631, 0.9286, 0.6429, 0.9286, 0.6429, 0.8571, 0.631, 0.8571, 0.6429, 1.0, 0.6548, 1.0, 0.6548, 0.9286, 0.6429, 0.9286, 0.6429, 0.07143, 0.6548, 0.07143, 0.6548, 0.0, 0.6429, 0.0, 0.6429, 0.1429, 0.6548, 0.1429, 0.6548, 0.07143, 0.6429, 0.07143, 0.6429, 0.2143, 0.6548, 0.2143, 0.6548, 0.1429, 0.6429, 0.1429, 0.6429, 0.2857, 0.6548, 0.2857, 0.6548, 0.2143, 0.6429, 0.2143, 0.6429, 0.3571, 0.6548, 0.3571, 0.6548, 0.2857, 0.6429, 0.2857, 0.6429, 0.4286, 0.6548, 0.4286, 0.6548, 0.3571, 0.6429, 0.3571, 0.6429, 0.5, 0.6548, 0.5, 0.6548, 0.4286, 0.6429, 0.4286, 0.6429, 0.5714, 0.6548, 0.5714, 0.6548, 0.5, 0.6429, 0.5, 0.6429, 0.6429, 0.6548, 0.6429, 0.6548, 0.5714, 0.6429, 0.5714, 0.6429, 0.7143, 0.6548, 0.7143, 0.6548, 0.6429, 0.6429, 0.6429, 0.6429, 0.7857, 0.6548, 0.7857, 0.6548, 0.7143, 0.6429, 0.7143, 0.6429, 0.8571, 0.6548, 0.8571, 0.6548, 0.7857, 0.6429, 0.7857, 0.6429, 0.9286, 0.6548, 0.9286, 0.6548, 0.8571, 0.6429, 0.8571, 0.6548, 1.0, 0.6667, 1.0, 0.6667, 0.9286, 0.6548, 0.9286, 0.6548, 0.07143, 0.6667, 0.07143, 0.6667, 0.0, 0.6548, 0.0, 0.6548, 0.1429, 0.6667, 0.1429, 0.6667, 0.07143, 0.6548, 0.07143, 0.6548, 0.2143, 0.6667, 0.2143, 0.6667, 0.1429, 0.6548, 0.1429, 0.6548, 0.2857, 0.6667, 0.2857, 0.6667, 0.2143, 0.6548, 0.2143, 0.6548, 0.3571, 0.6667, 0.3571, 0.6667, 0.2857, 0.6548, 0.2857, 0.6548, 0.4286, 0.6667, 0.4286, 0.6667, 0.3571, 0.6548, 0.3571, 0.6548, 0.5, 0.6667, 0.5, 0.6667, 0.4286, 0.6548, 0.4286, 0.6548, 0.5714, 0.6667, 0.5714, 0.6667, 0.5, 0.6548, 0.5, 0.6548, 0.6429, 0.6667, 0.6429, 0.6667, 0.5714, 0.6548, 0.5714, 0.6548, 0.7143, 0.6667, 0.7143, 0.6667, 0.6429, 0.6548, 0.6429, 0.6548, 0.7857, 0.6667, 0.7857, 0.6667, 0.7143, 0.6548, 0.7143, 0.6548, 0.8571, 0.6667, 0.8571, 0.6667, 0.7857, 0.6548, 0.7857, 0.6548, 0.9286, 0.6667, 0.9286, 0.6667, 0.8571, 0.6548, 0.8571, 0.6667, 1.0, 0.6786, 1.0, 0.6786, 0.9286, 0.6667, 0.9286, 0.6667, 0.07143, 0.6786, 0.07143, 0.6786, 0.0, 0.6667, 0.0, 0.6667, 0.1429, 0.6786, 0.1429, 0.6786, 0.07143, 0.6667, 0.07143, 0.6667, 0.2143, 0.6786, 0.2143, 0.6786, 0.1429, 0.6667, 0.1429, 0.6667, 0.2857, 0.6786, 0.2857, 0.6786, 0.2143, 0.6667, 0.2143, 0.6667, 0.3571, 0.6786, 0.3571, 0.6786, 0.2857, 0.6667, 0.2857, 0.6667, 0.4286, 0.6786, 0.4286, 0.6786, 0.3571, 0.6667, 0.3571, 0.6667, 0.5, 0.6786, 0.5, 0.6786, 0.4286, 0.6667, 0.4286, 0.6667, 0.5714, 0.6786, 0.5714, 0.6786, 0.5, 0.6667, 0.5, 0.6667, 0.6429, 0.6786, 0.6429, 0.6786, 0.5714, 0.6667, 0.5714, 0.6667, 0.7143, 0.6786, 0.7143, 0.6786, 0.6429, 0.6667, 0.6429, 0.6667, 0.7857, 0.6786, 0.7857, 0.6786, 0.7143, 0.6667, 0.7143, 0.6667, 0.8571, 0.6786, 0.8571, 0.6786, 0.7857, 0.6667, 0.7857, 0.6667, 0.9286, 0.6786, 0.9286, 0.6786, 0.8571, 0.6667, 0.8571, 0.6786, 1.0, 0.6905, 1.0, 0.6905, 0.9286, 0.6786, 0.9286, 0.6786, 0.07143, 0.6905, 0.07143, 0.6905, 0.0, 0.6786, 0.0, 0.6786, 0.1429, 0.6905, 0.1429, 0.6905, 0.07143, 0.6786, 0.07143, 0.6786, 0.2143, 0.6905, 0.2143, 0.6905, 0.1429, 0.6786, 0.1429, 0.6786, 0.2857, 0.6905, 0.2857, 0.6905, 0.2143, 0.6786, 0.2143, 0.6786, 0.3571, 0.6905, 0.3571, 0.6905, 0.2857, 0.6786, 0.2857, 0.6786, 0.4286, 0.6905, 0.4286, 0.6905, 0.3571, 0.6786, 0.3571, 0.6786, 0.5, 0.6905, 0.5, 0.6905, 0.4286, 0.6786, 0.4286, 0.6786, 0.5714, 0.6905, 0.5714, 0.6905, 0.5, 0.6786, 0.5, 0.6786, 0.6429, 0.6905, 0.6429, 0.6905, 0.5714, 0.6786, 0.5714, 0.6786, 0.7143, 0.6905, 0.7143, 0.6905, 0.6429, 0.6786, 0.6429, 0.6786, 0.7857, 0.6905, 0.7857, 0.6905, 0.7143, 0.6786, 0.7143, 0.6786, 0.8571, 0.6905, 0.8571, 0.6905, 0.7857, 0.6786, 0.7857, 0.6786, 0.9286, 0.6905, 0.9286, 0.6905, 0.8571, 0.6786, 0.8571, 0.6905, 1.0, 0.7024, 1.0, 0.7024, 0.9286, 0.6905, 0.9286, 0.6905, 0.07143, 0.7024, 0.07143, 0.7024, 0.0, 0.6905, 0.0, 0.6905, 0.1429, 0.7024, 0.1429, 0.7024, 0.07143, 0.6905, 0.07143, 0.6905, 0.2143, 0.7024, 0.2143, 0.7024, 0.1429, 0.6905, 0.1429, 0.6905, 0.2857, 0.7024, 0.2857, 0.7024, 0.2143, 0.6905, 0.2143, 0.6905, 0.3571, 0.7024, 0.3571, 0.7024, 0.2857, 0.6905, 0.2857, 0.6905, 0.4286, 0.7024, 0.4286, 0.7024, 0.3571, 0.6905, 0.3571, 0.6905, 0.5, 0.7024, 0.5, 0.7024, 0.4286, 0.6905, 0.4286, 0.6905, 0.5714, 0.7024, 0.5714, 0.7024, 0.5, 0.6905, 0.5, 0.6905, 0.6429, 0.7024, 0.6429, 0.7024, 0.5714, 0.6905, 0.5714, 0.6905, 0.7143, 0.7024, 0.7143, 0.7024, 0.6429, 0.6905, 0.6429, 0.6905, 0.7857, 0.7024, 0.7857, 0.7024, 0.7143, 0.6905, 0.7143, 0.6905, 0.8571, 0.7024, 0.8571, 0.7024, 0.7857, 0.6905, 0.7857, 0.6905, 0.9286, 0.7024, 0.9286, 0.7024, 0.8571, 0.6905, 0.8571, 0.7024, 1.0, 0.7143, 1.0, 0.7143, 0.9286, 0.7024, 0.9286, 0.7024, 0.07143, 0.7143, 0.07143, 0.7143, 0.0, 0.7024, 0.0, 0.7024, 0.1429, 0.7143, 0.1429, 0.7143, 0.07143, 0.7024, 0.07143, 0.7024, 0.2143, 0.7143, 0.2143, 0.7143, 0.1429, 0.7024, 0.1429, 0.7024, 0.2857, 0.7143, 0.2857, 0.7143, 0.2143, 0.7024, 0.2143, 0.7024, 0.3571, 0.7143, 0.3571, 0.7143, 0.2857, 0.7024, 0.2857, 0.7024, 0.4286, 0.7143, 0.4286, 0.7143, 0.3571, 0.7024, 0.3571, 0.7024, 0.5, 0.7143, 0.5, 0.7143, 0.4286, 0.7024, 0.4286, 0.7024, 0.5714, 0.7143, 0.5714, 0.7143, 0.5, 0.7024, 0.5, 0.7024, 0.6429, 0.7143, 0.6429, 0.7143, 0.5714, 0.7024, 0.5714, 0.7024, 0.7143, 0.7143, 0.7143, 0.7143, 0.6429, 0.7024, 0.6429, 0.7024, 0.7857, 0.7143, 0.7857, 0.7143, 0.7143, 0.7024, 0.7143, 0.7024, 0.8571, 0.7143, 0.8571, 0.7143, 0.7857, 0.7024, 0.7857, 0.7024, 0.9286, 0.7143, 0.9286, 0.7143, 0.8571, 0.7024, 0.8571, 0.7143, 1.0, 0.7262, 1.0, 0.7262, 0.9286, 0.7143, 0.9286, 0.7143, 0.07143, 0.7262, 0.07143, 0.7262, 0.0, 0.7143, 0.0, 0.7143, 0.1429, 0.7262, 0.1429, 0.7262, 0.07143, 0.7143, 0.07143, 0.7143, 0.2143, 0.7262, 0.2143, 0.7262, 0.1429, 0.7143, 0.1429, 0.7143, 0.2857, 0.7262, 0.2857, 0.7262, 0.2143, 0.7143, 0.2143, 0.7143, 0.3571, 0.7262, 0.3571, 0.7262, 0.2857, 0.7143, 0.2857, 0.7143, 0.4286, 0.7262, 0.4286, 0.7262, 0.3571, 0.7143, 0.3571, 0.7143, 0.5, 0.7262, 0.5, 0.7262, 0.4286, 0.7143, 0.4286, 0.7143, 0.5714, 0.7262, 0.5714, 0.7262, 0.5, 0.7143, 0.5, 0.7143, 0.6429, 0.7262, 0.6429, 0.7262, 0.5714, 0.7143, 0.5714, 0.7143, 0.7143, 0.7262, 0.7143, 0.7262, 0.6429, 0.7143, 0.6429, 0.7143, 0.7857, 0.7262, 0.7857, 0.7262, 0.7143, 0.7143, 0.7143, 0.7143, 0.8571, 0.7262, 0.8571, 0.7262, 0.7857, 0.7143, 0.7857, 0.7143, 0.9286, 0.7262, 0.9286, 0.7262, 0.8571, 0.7143, 0.8571, 0.7262, 1.0, 0.7381, 1.0, 0.7381, 0.9286, 0.7262, 0.9286, 0.7262, 0.07143, 0.7381, 0.07143, 0.7381, 0.0, 0.7262, 0.0, 0.7262, 0.1429, 0.7381, 0.1429, 0.7381, 0.07143, 0.7262, 0.07143, 0.7262, 0.2143, 0.7381, 0.2143, 0.7381, 0.1429, 0.7262, 0.1429, 0.7262, 0.2857, 0.7381, 0.2857, 0.7381, 0.2143, 0.7262, 0.2143, 0.7262, 0.3571, 0.7381, 0.3571, 0.7381, 0.2857, 0.7262, 0.2857, 0.7262, 0.4286, 0.7381, 0.4286, 0.7381, 0.3571, 0.7262, 0.3571, 0.7262, 0.5, 0.7381, 0.5, 0.7381, 0.4286, 0.7262, 0.4286, 0.7262, 0.5714, 0.7381, 0.5714, 0.7381, 0.5, 0.7262, 0.5, 0.7262, 0.6429, 0.7381, 0.6429, 0.7381, 0.5714, 0.7262, 0.5714, 0.7262, 0.7143, 0.7381, 0.7143, 0.7381, 0.6429, 0.7262, 0.6429, 0.7262, 0.7857, 0.7381, 0.7857, 0.7381, 0.7143, 0.7262, 0.7143, 0.7262, 0.8571, 0.7381, 0.8571, 0.7381, 0.7857, 0.7262, 0.7857, 0.7262, 0.9286, 0.7381, 0.9286, 0.7381, 0.8571, 0.7262, 0.8571, 0.7381, 1.0, 0.75, 1.0, 0.75, 0.9286, 0.7381, 0.9286, 0.7381, 0.07143, 0.75, 0.07143, 0.75, 0.0, 0.7381, 0.0, 0.7381, 0.1429, 0.75, 0.1429, 0.75, 0.07143, 0.7381, 0.07143, 0.7381, 0.2143, 0.75, 0.2143, 0.75, 0.1429, 0.7381, 0.1429, 0.7381, 0.2857, 0.75, 0.2857, 0.75, 0.2143, 0.7381, 0.2143, 0.7381, 0.3571, 0.75, 0.3571, 0.75, 0.2857, 0.7381, 0.2857, 0.7381, 0.4286, 0.75, 0.4286, 0.75, 0.3571, 0.7381, 0.3571, 0.7381, 0.5, 0.75, 0.5, 0.75, 0.4286, 0.7381, 0.4286, 0.7381, 0.5714, 0.75, 0.5714, 0.75, 0.5, 0.7381, 0.5, 0.7381, 0.6429, 0.75, 0.6429, 0.75, 0.5714, 0.7381, 0.5714, 0.7381, 0.7143, 0.75, 0.7143, 0.75, 0.6429, 0.7381, 0.6429, 0.7381, 0.7857, 0.75, 0.7857, 0.75, 0.7143, 0.7381, 0.7143, 0.7381, 0.8571, 0.75, 0.8571, 0.75, 0.7857, 0.7381, 0.7857, 0.7381, 0.9286, 0.75, 0.9286, 0.75, 0.8571, 0.7381, 0.8571, 0.75, 1.0, 0.7619, 1.0, 0.7619, 0.9286, 0.75, 0.9286, 0.75, 0.07143, 0.7619, 0.07143, 0.7619, 0.0, 0.75, 0.0, 0.75, 0.1429, 0.7619, 0.1429, 0.7619, 0.07143, 0.75, 0.07143, 0.75, 0.2143, 0.7619, 0.2143, 0.7619, 0.1429, 0.75, 0.1429, 0.75, 0.2857, 0.7619, 0.2857, 0.7619, 0.2143, 0.75, 0.2143, 0.75, 0.3571, 0.7619, 0.3571, 0.7619, 0.2857, 0.75, 0.2857, 0.75, 0.4286, 0.7619, 0.4286, 0.7619, 0.3571, 0.75, 0.3571, 0.75, 0.5, 0.7619, 0.5, 0.7619, 0.4286, 0.75, 0.4286, 0.75, 0.5714, 0.7619, 0.5714, 0.7619, 0.5, 0.75, 0.5, 0.75, 0.6429, 0.7619, 0.6429, 0.7619, 0.5714, 0.75, 0.5714, 0.75, 0.7143, 0.7619, 0.7143, 0.7619, 0.6429, 0.75, 0.6429, 0.75, 0.7857, 0.7619, 0.7857, 0.7619, 0.7143, 0.75, 0.7143, 0.75, 0.8571, 0.7619, 0.8571, 0.7619, 0.7857, 0.75, 0.7857, 0.75, 0.9286, 0.7619, 0.9286, 0.7619, 0.8571, 0.75, 0.8571, 0.7619, 1.0, 0.7738, 1.0, 0.7738, 0.9286, 0.7619, 0.9286, 0.7619, 0.07143, 0.7738, 0.07143, 0.7738, 0.0, 0.7619, 0.0, 0.7619, 0.1429, 0.7738, 0.1429, 0.7738, 0.07143, 0.7619, 0.07143, 0.7619, 0.2143, 0.7738, 0.2143, 0.7738, 0.1429, 0.7619, 0.1429, 0.7619, 0.2857, 0.7738, 0.2857, 0.7738, 0.2143, 0.7619, 0.2143, 0.7619, 0.3571, 0.7738, 0.3571, 0.7738, 0.2857, 0.7619, 0.2857, 0.7619, 0.4286, 0.7738, 0.4286, 0.7738, 0.3571, 0.7619, 0.3571, 0.7619, 0.5, 0.7738, 0.5, 0.7738, 0.4286, 0.7619, 0.4286, 0.7619, 0.5714, 0.7738, 0.5714, 0.7738, 0.5, 0.7619, 0.5, 0.7619, 0.6429, 0.7738, 0.6429, 0.7738, 0.5714, 0.7619, 0.5714, 0.7619, 0.7143, 0.7738, 0.7143, 0.7738, 0.6429, 0.7619, 0.6429, 0.7619, 0.7857, 0.7738, 0.7857, 0.7738, 0.7143, 0.7619, 0.7143, 0.7619, 0.8571, 0.7738, 0.8571, 0.7738, 0.7857, 0.7619, 0.7857, 0.7619, 0.9286, 0.7738, 0.9286, 0.7738, 0.8571, 0.7619, 0.8571, 0.7738, 1.0, 0.7857, 1.0, 0.7857, 0.9286, 0.7738, 0.9286, 0.7738, 0.07143, 0.7857, 0.07143, 0.7857, 0.0, 0.7738, 0.0, 0.7738, 0.1429, 0.7857, 0.1429, 0.7857, 0.07143, 0.7738, 0.07143, 0.7738, 0.2143, 0.7857, 0.2143, 0.7857, 0.1429, 0.7738, 0.1429, 0.7738, 0.2857, 0.7857, 0.2857, 0.7857, 0.2143, 0.7738, 0.2143, 0.7738, 0.3571, 0.7857, 0.3571, 0.7857, 0.2857, 0.7738, 0.2857, 0.7738, 0.4286, 0.7857, 0.4286, 0.7857, 0.3571, 0.7738, 0.3571, 0.7738, 0.5, 0.7857, 0.5, 0.7857, 0.4286, 0.7738, 0.4286, 0.7738, 0.5714, 0.7857, 0.5714, 0.7857, 0.5, 0.7738, 0.5, 0.7738, 0.6429, 0.7857, 0.6429, 0.7857, 0.5714, 0.7738, 0.5714, 0.7738, 0.7143, 0.7857, 0.7143, 0.7857, 0.6429, 0.7738, 0.6429, 0.7738, 0.7857, 0.7857, 0.7857, 0.7857, 0.7143, 0.7738, 0.7143, 0.7738, 0.8571, 0.7857, 0.8571, 0.7857, 0.7857, 0.7738, 0.7857, 0.7738, 0.9286, 0.7857, 0.9286, 0.7857, 0.8571, 0.7738, 0.8571, 0.7857, 1.0, 0.7976, 1.0, 0.7976, 0.9286, 0.7857, 0.9286, 0.7857, 0.07143, 0.7976, 0.07143, 0.7976, 0.0, 0.7857, 0.0, 0.7857, 0.1429, 0.7976, 0.1429, 0.7976, 0.07143, 0.7857, 0.07143, 0.7857, 0.2143, 0.7976, 0.2143, 0.7976, 0.1429, 0.7857, 0.1429, 0.7857, 0.2857, 0.7976, 0.2857, 0.7976, 0.2143, 0.7857, 0.2143, 0.7857, 0.3571, 0.7976, 0.3571, 0.7976, 0.2857, 0.7857, 0.2857, 0.7857, 0.4286, 0.7976, 0.4286, 0.7976, 0.3571, 0.7857, 0.3571, 0.7857, 0.5, 0.7976, 0.5, 0.7976, 0.4286, 0.7857, 0.4286, 0.7857, 0.5714, 0.7976, 0.5714, 0.7976, 0.5, 0.7857, 0.5, 0.7857, 0.6429, 0.7976, 0.6429, 0.7976, 0.5714, 0.7857, 0.5714, 0.7857, 0.7143, 0.7976, 0.7143, 0.7976, 0.6429, 0.7857, 0.6429, 0.7857, 0.7857, 0.7976, 0.7857, 0.7976, 0.7143, 0.7857, 0.7143, 0.7857, 0.8571, 0.7976, 0.8571, 0.7976, 0.7857, 0.7857, 0.7857, 0.7857, 0.9286, 0.7976, 0.9286, 0.7976, 0.8571, 0.7857, 0.8571, 0.7976, 1.0, 0.8095, 1.0, 0.8095, 0.9286, 0.7976, 0.9286, 0.7976, 0.07143, 0.8095, 0.07143, 0.8095, 0.0, 0.7976, 0.0, 0.7976, 0.1429, 0.8095, 0.1429, 0.8095, 0.07143, 0.7976, 0.07143, 0.7976, 0.2143, 0.8095, 0.2143, 0.8095, 0.1429, 0.7976, 0.1429, 0.7976, 0.2857, 0.8095, 0.2857, 0.8095, 0.2143, 0.7976, 0.2143, 0.7976, 0.3571, 0.8095, 0.3571, 0.8095, 0.2857, 0.7976, 0.2857, 0.7976, 0.4286, 0.8095, 0.4286, 0.8095, 0.3571, 0.7976, 0.3571, 0.7976, 0.5, 0.8095, 0.5, 0.8095, 0.4286, 0.7976, 0.4286, 0.7976, 0.5714, 0.8095, 0.5714, 0.8095, 0.5, 0.7976, 0.5, 0.7976, 0.6429, 0.8095, 0.6429, 0.8095, 0.5714, 0.7976, 0.5714, 0.7976, 0.7143, 0.8095, 0.7143, 0.8095, 0.6429, 0.7976, 0.6429, 0.7976, 0.7857, 0.8095, 0.7857, 0.8095, 0.7143, 0.7976, 0.7143, 0.7976, 0.8571, 0.8095, 0.8571, 0.8095, 0.7857, 0.7976, 0.7857, 0.7976, 0.9286, 0.8095, 0.9286, 0.8095, 0.8571, 0.7976, 0.8571, 0.8095, 1.0, 0.8214, 1.0, 0.8214, 0.9286, 0.8095, 0.9286, 0.8095, 0.07143, 0.8214, 0.07143, 0.8214, 0.0, 0.8095, 0.0, 0.8095, 0.1429, 0.8214, 0.1429, 0.8214, 0.07143, 0.8095, 0.07143, 0.8095, 0.2143, 0.8214, 0.2143, 0.8214, 0.1429, 0.8095, 0.1429, 0.8095, 0.2857, 0.8214, 0.2857, 0.8214, 0.2143, 0.8095, 0.2143, 0.8095, 0.3571, 0.8214, 0.3571, 0.8214, 0.2857, 0.8095, 0.2857, 0.8095, 0.4286, 0.8214, 0.4286, 0.8214, 0.3571, 0.8095, 0.3571, 0.8095, 0.5, 0.8214, 0.5, 0.8214, 0.4286, 0.8095, 0.4286, 0.8095, 0.5714, 0.8214, 0.5714, 0.8214, 0.5, 0.8095, 0.5, 0.8095, 0.6429, 0.8214, 0.6429, 0.8214, 0.5714, 0.8095, 0.5714, 0.8095, 0.7143, 0.8214, 0.7143, 0.8214, 0.6429, 0.8095, 0.6429, 0.8095, 0.7857, 0.8214, 0.7857, 0.8214, 0.7143, 0.8095, 0.7143, 0.8095, 0.8571, 0.8214, 0.8571, 0.8214, 0.7857, 0.8095, 0.7857, 0.8095, 0.9286, 0.8214, 0.9286, 0.8214, 0.8571, 0.8095, 0.8571, 0.8214, 1.0, 0.8333, 1.0, 0.8333, 0.9286, 0.8214, 0.9286, 0.8214, 0.07143, 0.8333, 0.07143, 0.8333, 0.0, 0.8214, 0.0, 0.8214, 0.1429, 0.8333, 0.1429, 0.8333, 0.07143, 0.8214, 0.07143, 0.8214, 0.2143, 0.8333, 0.2143, 0.8333, 0.1429, 0.8214, 0.1429, 0.8214, 0.2857, 0.8333, 0.2857, 0.8333, 0.2143, 0.8214, 0.2143, 0.8214, 0.3571, 0.8333, 0.3571, 0.8333, 0.2857, 0.8214, 0.2857, 0.8214, 0.4286, 0.8333, 0.4286, 0.8333, 0.3571, 0.8214, 0.3571, 0.8214, 0.5, 0.8333, 0.5, 0.8333, 0.4286, 0.8214, 0.4286, 0.8214, 0.5714, 0.8333, 0.5714, 0.8333, 0.5, 0.8214, 0.5, 0.8214, 0.6429, 0.8333, 0.6429, 0.8333, 0.5714, 0.8214, 0.5714, 0.8214, 0.7143, 0.8333, 0.7143, 0.8333, 0.6429, 0.8214, 0.6429, 0.8214, 0.7857, 0.8333, 0.7857, 0.8333, 0.7143, 0.8214, 0.7143, 0.8214, 0.8571, 0.8333, 0.8571, 0.8333, 0.7857, 0.8214, 0.7857, 0.8214, 0.9286, 0.8333, 0.9286, 0.8333, 0.8571, 0.8214, 0.8571, 0.8333, 1.0, 0.8452, 1.0, 0.8452, 0.9286, 0.8333, 0.9286, 0.8333, 0.07143, 0.8452, 0.07143, 0.8452, 0.0, 0.8333, 0.0, 0.8333, 0.1429, 0.8452, 0.1429, 0.8452, 0.07143, 0.8333, 0.07143, 0.8333, 0.2143, 0.8452, 0.2143, 0.8452, 0.1429, 0.8333, 0.1429, 0.8333, 0.2857, 0.8452, 0.2857, 0.8452, 0.2143, 0.8333, 0.2143, 0.8333, 0.3571, 0.8452, 0.3571, 0.8452, 0.2857, 0.8333, 0.2857, 0.8333, 0.4286, 0.8452, 0.4286, 0.8452, 0.3571, 0.8333, 0.3571, 0.8333, 0.5, 0.8452, 0.5, 0.8452, 0.4286, 0.8333, 0.4286, 0.8333, 0.5714, 0.8452, 0.5714, 0.8452, 0.5, 0.8333, 0.5, 0.8333, 0.6429, 0.8452, 0.6429, 0.8452, 0.5714, 0.8333, 0.5714, 0.8333, 0.7143, 0.8452, 0.7143, 0.8452, 0.6429, 0.8333, 0.6429, 0.8333, 0.7857, 0.8452, 0.7857, 0.8452, 0.7143, 0.8333, 0.7143, 0.8333, 0.8571, 0.8452, 0.8571, 0.8452, 0.7857, 0.8333, 0.7857, 0.8333, 0.9286, 0.8452, 0.9286, 0.8452, 0.8571, 0.8333, 0.8571, 0.8452, 1.0, 0.8571, 1.0, 0.8571, 0.9286, 0.8452, 0.9286, 0.8452, 0.07143, 0.8571, 0.07143, 0.8571, 0.0, 0.8452, 0.0, 0.8452, 0.1429, 0.8571, 0.1429, 0.8571, 0.07143, 0.8452, 0.07143, 0.8452, 0.2143, 0.8571, 0.2143, 0.8571, 0.1429, 0.8452, 0.1429, 0.8452, 0.2857, 0.8571, 0.2857, 0.8571, 0.2143, 0.8452, 0.2143, 0.8452, 0.3571, 0.8571, 0.3571, 0.8571, 0.2857, 0.8452, 0.2857, 0.8452, 0.4286, 0.8571, 0.4286, 0.8571, 0.3571, 0.8452, 0.3571, 0.8452, 0.5, 0.8571, 0.5, 0.8571, 0.4286, 0.8452, 0.4286, 0.8452, 0.5714, 0.8571, 0.5714, 0.8571, 0.5, 0.8452, 0.5, 0.8452, 0.6429, 0.8571, 0.6429, 0.8571, 0.5714, 0.8452, 0.5714, 0.8452, 0.7143, 0.8571, 0.7143, 0.8571, 0.6429, 0.8452, 0.6429, 0.8452, 0.7857, 0.8571, 0.7857, 0.8571, 0.7143, 0.8452, 0.7143, 0.8452, 0.8571, 0.8571, 0.8571, 0.8571, 0.7857, 0.8452, 0.7857, 0.8452, 0.9286, 0.8571, 0.9286, 0.8571, 0.8571, 0.8452, 0.8571, 0.8571, 0.07143, 0.881, 0.07143, 0.881, 0.0, 0.8571, 0.0, 0.8571, 0.6429, 0.881, 0.6429, 0.881, 0.5714, 0.8571, 0.5714, 0.881, 0.7143, 0.881, 0.6429, 0.8571, 0.6429, 0.8571, 0.7143, 0.881, 0.7857, 0.881, 0.7143, 0.8571, 0.7143, 0.8571, 0.7857, 0.881, 0.8571, 0.881, 0.7857, 0.8571, 0.7857, 0.8571, 0.8571, 0.881, 0.9286, 0.881, 0.8571, 0.8571, 0.8571, 0.8571, 0.9286, 0.02381, 0.2857, 0.02381, 0.3571, 0.02381, 0.3571, 0.02381, 0.2857, 0.02381, 0.8571, 0.02381, 0.9286, 0.02381, 0.9286, 0.02381, 0.8571, 0.02381, 0.07143, 0.02381, 0.1429, 0.02381, 0.1429, 0.02381, 0.07143, 0.02381, 0.7857, 0.02381, 0.8571, 0.02381, 0.8571, 0.02381, 0.7857, 0.02381, 0.6429, 0.02381, 0.7815, 0.02381, 0.7546, 0.02381, 0.6429, 0.02381, 0.1429, 0.02381, 0.2773, 0.02381, 0.252, 0.02381, 0.1429, 0.02381, 0.3571, 0.02381, 0.4286, 0.02381, 0.4286, 0.02381, 0.3571, 0.02381, 0.5, 0.02381, 0.5714, 0.02381, 0.5714, 0.02381, 0.5, 0.02381, 0.9286, 0.02381, 1.0, 0.02381, 1.0, 0.02381, 0.9286, 0.02381, 0.7815, 0.02381, 0.7857, 0.02381, 0.7857, 0.02381, 0.7546, 0.02381, 0.0, 0.02381, 0.07143, 0.02381, 0.07143, 0.02381, 0.0, 0.02381, 0.4286, 0.02381, 0.5, 0.02381, 0.5, 0.02381, 0.4286, 0.02381, 0.5714, 0.02381, 0.6429, 0.02381, 0.6429, 0.02381, 0.5714, 0.02381, 0.2773, 0.02381, 0.2857, 0.02381, 0.2857, 0.02381, 0.252, 0.02381, 0.2857, 0.02381, 0.3571, 0.02381, 0.4286, 0.02381, 0.5, 0.02381, 0.5714, 0.02381, 0.6429, 0.02381, 0.7546, 0.02381, 0.7857, 0.02381, 0.8571, 0.02381, 0.9286, 0.02381, 0.0, 0.02381, 0.07143, 0.02381, 0.1429, 0.02381, 0.252, 0.0, 0.0, 0.0, 0.0, 0.0, 0.0, 0.0, 0.0, 0.0, 0.0, 0.0, 0.0, 0.0, 0.0, 0.0, 0.0, 0.0, 0.0, 0.0, 0.0, 0.0, 0.0, 0.0, 0.0, 0.0, 0.0, 0.0, 0.0, 0.0, 0.0, 0.0, 0.0, 0.0, 0.0, 0.0, 0.0, 0.0, 0.0, 0.0, 0.0, 0.0, 0.0, 0.0, 0.0, 0.0, 0.0, 0.0, 0.0, 0.0, 0.0, 0.0, 0.0, 0.0, 0.0, 0.0, 0.0, 0.0, 0.0, 0.0, 0.0, 0.0, 0.0, 0.0, 0.0, 0.0, 0.0, 0.0, 0.0, 0.0, 0.0, 0.0, 0.0, 0.0, 0.0, 0.0, 0.0, 0.0, 0.0, 0.0, 0.0, 0.0, 0.0, 0.0, 0.0, 0.0, 0.0, 0.0, 0.0, 0.0, 0.0, 0.0, 0.0, 0.0, 0.0, 0.0, 0.0, 0.0, 0.0, 0.0, 0.0, 0.0, 0.0, 0.0, 0.0, 0.0, 0.0, 0.0, 0.0, 0.0, 0.0, 0.0, 0.0])
me_b_ziercircle.materials.append(mat_material_004)
me_b_ziercircle.auto_texspace = False
me_b_ziercircle.update()

# ---- objects
ob_caixa = bpy.data.objects.new('Caixa', me_cube_001)
ob_tampa = bpy.data.objects.new('Tampa', me_cube_002)
ob_noh = bpy.data.objects.new('Noh', me_cube_003)
ob_noh_001 = bpy.data.objects.new('Noh.001', me_cube_004)
ob_noh_003 = bpy.data.objects.new('Noh.003', me_cube_006)
ob_noh_002 = bpy.data.objects.new('Noh.002', me_cube_008)
ob_noh_004 = bpy.data.objects.new('Noh.004', me_cube_009)
ob_lock = bpy.data.objects.new('Lock', me_cube)
ob_lock_1 = bpy.data.objects.new('Lock_', me_b_ziercircle)

# ---- transforms, parenting, visibility, modifiers, constraints
ob_caixa.location = (0.0, 0.0, 0.0)
ob_tampa.location = (0.0, 0.0, 0.0)
_m = ob_tampa.modifiers.new('Smooth by Angle', 'NODES')
_m.node_group = ng_smooth_by_angle
_m.use_pin_to_last = True
_m.show_group_selector = False
ob_noh.location = (0.0, 0.0, 0.0)
ob_noh.use_mesh_mirror_x = True
ob_noh.use_mesh_mirror_z = True
_m = ob_noh.modifiers.new('Smooth by Angle', 'NODES')
_m.node_group = ng_smooth_by_angle
_m.use_pin_to_last = True
_m.show_group_selector = False
ob_noh_001.location = (0.0, 0.0, 0.0)
ob_noh_001.rotation_euler = (1.334e-11, 0.01409, 1.893e-09)
ob_noh_001.use_mesh_mirror_x = True
ob_noh_001.use_mesh_mirror_z = True
ob_noh_003.location = (0.0, 0.0, 0.0)
ob_noh_003.use_mesh_mirror_x = True
ob_noh_003.use_mesh_mirror_z = True
ob_noh_002.location = (0.0, 0.0, 0.0)
ob_noh_002.rotation_euler = (7.699e-09, 0.3307, 4.613e-08)
ob_noh_002.use_mesh_mirror_x = True
ob_noh_002.use_mesh_mirror_z = True
ob_noh_004.location = (0.0, 0.0, 0.0)
ob_noh_004.use_mesh_mirror_x = True
ob_noh_004.use_mesh_mirror_z = True
ob_lock.location = (0.0, 0.0, 0.0)
ob_lock_1.location = (0.0, 0.0, 0.0)

# ---- collection membership
col_collection.objects.link(ob_caixa)
col_collection.objects.link(ob_tampa)
col_collection.objects.link(ob_noh)
col_collection.objects.link(ob_noh_001)
col_collection.objects.link(ob_noh_003)
col_collection.objects.link(ob_noh_002)
col_collection.objects.link(ob_noh_004)
col_collection.objects.link(ob_lock)
col_collection.objects.link(ob_lock_1)

# ---- scene / render settings (as saved in the file)
scene.frame_start = 1; scene.frame_end = 250; scene.frame_set(18)
scene.render.engine = 'BLENDER_EEVEE_NEXT'
bpy.context.view_layer.update()

# ---- added for rendering (the .blend has no active camera and no usable light): camera, sun
cam_auto = bpy.data.cameras.new('AutoCamera')
cam_auto.lens = 50.0
cam_auto.sensor_width = 36.0
cam_auto.clip_end = 1000.0
ob_auto_camera = bpy.data.objects.new('AutoCamera', cam_auto)
scene.collection.objects.link(ob_auto_camera)
ob_auto_camera.location = (0.484154, -0.582286, 0.373321)
ob_auto_camera.rotation_euler = (1.09748, -7.21219e-08, 0.694738)
scene.camera = ob_auto_camera
light_auto_sun = bpy.data.lights.new('AutoSun', 'SUN')
light_auto_sun.energy = 3.0
light_auto_sun.angle = 0.0523599
ob_auto_sun = bpy.data.objects.new('AutoSun', light_auto_sun)
scene.collection.objects.link(ob_auto_sun)
ob_auto_sun.rotation_euler = (0.872665, 0.174533, 0.523599)
bpy.context.view_layer.update()
